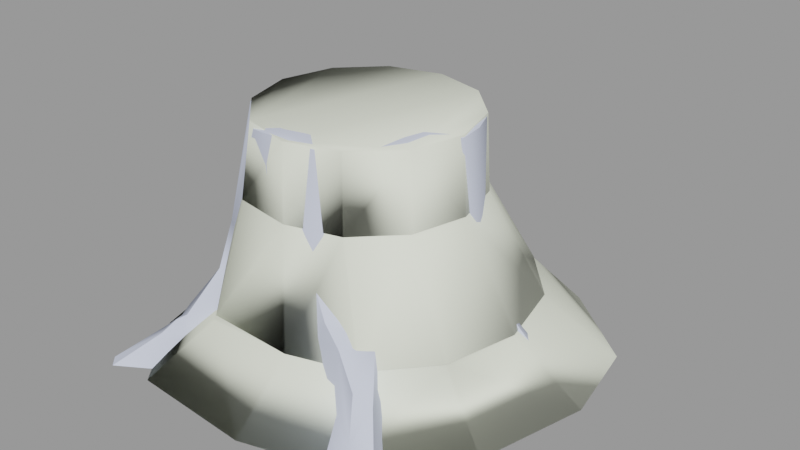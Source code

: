 # Source: tree_pine_stump02.blend  (saved by Blender 2.92.15; exported with 4.5.12 LTS)
import bpy
from mathutils import Matrix  # noqa: F401  (used for matrix-valued properties, if any)

bpy.ops.wm.read_factory_settings(use_empty=True)
scene = bpy.context.scene
scene.name = 'tree_pine_stump02.qc'

# ---- collections
col_tree_pine_stump02 = bpy.data.collections.new('tree_pine_stump02'); scene.collection.children.link(col_tree_pine_stump02)

# ---- materials (node trees are filled in below, after node groups)
mat_tree_pine_stump01 = bpy.data.materials.new('tree_pine_stump01')
mat_tree_pine_stump01.use_transparent_shadow = False
mat_tree_pine_stump01.diffuse_color = (0.6478, 0.7002, 0.8626, 1.0)
mat_phy = bpy.data.materials.new('  phy')
mat_phy.use_transparent_shadow = False
mat_phy.diffuse_color = (0.9527, 0.9958, 0.83, 1.0)

# ---- material node trees

# ---- meshes
me_tree_pine_stump02_reference = bpy.data.meshes.new('tree_pine_stump02_reference')
me_tree_pine_stump02_reference.from_pydata([(33.65, 8.52, 5.977), (28.58, 3.45, -0.004657), (41.1, 8.43, -0.004671), (5.835, -19.55, 25.07), (10.22, -21.6, 19.7), (14.58, -12.79, 19.83), (13.93, -12.26, 25.72), (17.36, -7.206, 20.62), (16.7, -6.465, 25.63), (16.78, -1.895, 26.16), (16.11, -7.404, 48.18), (16.78, -2.502, 48.12), (20.7, 0.6975, 47.94), (19.78, 1.143, 26.01), (21.6, 5.442, 26.34), (19.47, 0.7596, 21.1), (22.13, 5.76, 22.79), (23.09, 3.617, 13.62), (23.95, 6.621, 17.8), (30.87, 8.625, 9.128), (23.12, 3.488, 5.977), (17.05, -2.569, 19.79), (9.604, -15.94, 47.94), (5.306, -18.02, 47.94), (13.8, -12.59, 47.94), (16.95, -3.556, 14.41), (19.14, 0.8528, 14.39), (19.4, 0.9515, 6.407), (17.44, -3.648, 5.978), (16.5, -8.679, 14.85), (17.19, -10.35, 6.466), (18.33, -15.42, 5.978), (16.54, -14.98, 8.735), (23.89, 0.3133, 0.495), (21.47, -5.325, -0.004646), (21.04, -13.46, 0.563), (22.69, -19.87, -0.004647), (30.88, -33.86, -0.004651), (26.64, -28.65, 5.977), (22.51, -24.0, 9.736), (16.46, -16.36, 15.33), (22.7, -30.02, 5.978), (19.08, -24.93, 11.61), (12.84, -21.33, 15.44), (-1.312, -17.76, 16.4), (-2.848, -19.79, 26.72), (-17.32, -16.03, 27.59), (3.52, -19.55, 15.62), (8.419, -21.3, 16.02), (12.97, -23.38, 5.978), (16.13, -29.81, -0.004634), (26.6, -35.81, -0.004646), (12.06, -26.8, 0.2193), (9.931, -21.59, 6.17), (1.186, -18.42, 6.116), (-3.703, -18.2, 5.978), (-9.859, -18.29, 15.17), (-14.69, -19.83, 5.978), (1.548, -23.28, 0.1559), (-4.406, -23.02, -0.00461), (-17.53, -24.69, -0.004594), (-25.97, -31.14, -0.004582), (-21.86, -25.34, 5.978), (-31.9, -34.78, -0.004574), (-25.82, -27.42, 5.978), (-23.97, -25.37, 8.584), (-21.4, -24.75, 10.36), (-14.95, -19.97, 13.62), (-18.52, -18.74, 18.46), (-18.64, -13.45, 21.71), (-18.98, -4.454, 26.85), (-16.79, -4.388, 13.62), (-20.96, 6.896, 25.39), (-20.14, 9.279, 15.32), (-13.53, 15.27, 26.68), (-4.912, 20.56, 25.07), (-10.06, 18.57, 47.94), (-5.514, 19.91, 47.89), (-14.3, 15.29, 47.94), (-17.56, 11.02, 47.94), (-18.77, 6.11, 47.4), (-20.31, 0.6975, 47.94), (-19.42, -4.546, 47.85), (-17.56, -9.624, 47.94), (-13.79, -13.02, 47.98), (-8.813, -17.23, 47.44), (-5.085, -18.58, 48.22), (0.5194, -18.47, 48.37), (-23.63, 18.18, 5.978), (-18.53, 17.35, -0.004602), (-28.88, 19.92, -0.00459), (-15.09, 14.75, 5.978), (-8.518, 22.66, -0.004615), (-6.937, 18.99, 5.978), (-1.977, 35.93, -0.004626), (-1.726, 30.38, 5.978), (-3.783, 27.74, 14.55), (-4.439, 22.48, 20.46), (-10.71, 17.21, 17.24), (-17.59, 14.67, 15.46), (-21.05, 16.12, 10.87), (-22.7, 13.71, 10.55), (-26.89, 14.69, 5.978), (-31.56, 18.39, -0.004586), (-24.04, -21.73, 10.36), (-19.48, -15.29, 13.62), (-24.51, -22.23, 5.978), (-19.18, -15.23, 5.978), (-23.0, -19.22, -0.004588), (-20.45, -5.069, -0.004594), (-16.65, -3.421, 5.978), (-24.31, 7.349, -0.004592), (-19.83, 6.666, 5.978), (-29.44, -27.67, -0.004578), (-24.75, -23.39, 8.26), (-27.14, -25.5, 5.978), (-33.9, -32.73, -0.004572), (-1.074, 33.36, 11.7), (0.4721, 32.31, 13.99), (0.3375, 36.28, 10.3), (0.1599, 46.43, -0.00463), (-0.9701, 39.4, 5.978), (0.9704, 30.82, 16.17), (0.04531, 20.32, 47.59), (3.01, 23.23, 28.18), (2.417, 26.24, 22.46), (5.571, 24.57, 21.36), (5.038, 30.38, 14.74), (3.762, 34.43, 12.3), (3.09, 36.42, 10.17), (3.425, 42.31, 4.872), (1.68, 41.23, 5.027), (5.33, 48.49, -0.004637), (13.67, 19.28, 28.59), (10.56, 20.12, 18.93), (5.399, 21.54, 27.66), (4.233, 37.7, 5.978), (4.178, 33.33, 5.978), (4.203, 30.27, 5.978), (8.016, 20.93, 14.58), (16.34, 14.56, 15.06), (16.43, 15.2, 25.83), (13.97, 14.17, 47.94), (10.7, 16.33, 47.14), (5.641, 19.6, 47.38), (9.916, 19.98, 5.978), (17.33, 14.86, 5.977), (21.3, 17.34, -0.004651), (12.28, 23.73, -0.004641), (5.198, 35.75, -0.004635), (5.261, 40.79, -0.004636), (0.904, -0.1941, 47.84), (-7.574, -7.555, 47.84), (-4.706, -9.976, 47.84), (-9.742, -5.601, 47.84), (-10.81, -2.678, 47.84), (-11.32, 0.3403, 47.84), (-10.44, 3.456, 47.84), (-9.742, 6.281, 47.84), (-7.867, 8.742, 47.84), (-5.422, 10.63, 47.84), (-2.807, 11.4, 47.84), (0.05804, 19.37, 47.99), (-5.233, 18.98, 48.28), (-9.557, 17.71, 48.32), (-13.6, 14.58, 48.32), (-16.7, 10.51, 48.32), (-17.85, 5.841, 47.8), (-19.32, 0.6896, 48.32), (-18.47, -4.301, 48.23), (-16.7, -9.134, 48.32), (-13.11, -12.37, 48.36), (10.2, 15.57, 47.56), (5.384, 18.68, 47.79), (3.613, 11.22, 47.84), (0.3924, 11.64, 47.84), (15.35, -7.021, 48.55), (15.99, -2.355, 48.49), (19.72, 0.6896, 48.32), (19.06, 5.775, 48.32), (20.01, 6.04, 47.94), (17.11, 10.51, 48.32), (17.96, 11.02, 47.94), (13.31, 13.52, 48.32), (6.523, 9.34, 47.84), (11.88, 3.416, 47.84), (10.7, 6.281, 47.84), (8.409, 8.097, 47.84), (12.28, 0.3403, 47.84), (10.03, -1.501, 47.84), (9.64, -4.323, 47.84), (8.31, -7.307, 47.84), (5.894, -9.237, 47.84), (3.42, -10.44, 47.84), (0.6653, -10.69, 47.84), (-2.561, -10.76, 47.84), (-8.373, -16.37, 47.84), (-4.825, -17.66, 48.58), (0.5093, -17.56, 48.73), (5.065, -17.13, 48.32), (9.156, -15.15, 48.32), (13.15, -11.96, 48.32), (22.58, 8.972, 13.62), (30.4, 10.11, 8.976), (22.32, 10.82, 5.977), (32.36, 10.91, 5.977), (37.33, 12.05, -0.004671), (27.23, 12.29, -0.004657)], [], [(0, 1, 2), (3, 4, 5), (6, 3, 5), (6, 5, 7), (6, 7, 8), (9, 8, 7), (9, 10, 8), (9, 11, 10), (9, 12, 11), (9, 13, 12), (14, 12, 13), (14, 13, 15), (14, 15, 16), (17, 16, 15), (17, 18, 16), (17, 19, 18), (17, 0, 19), (17, 20, 0), (0, 20, 1), (9, 7, 21), (21, 15, 9), (9, 15, 13), (3, 22, 23), (3, 6, 22), (6, 24, 22), (6, 10, 24), (6, 8, 10), (21, 25, 26), (21, 26, 15), (17, 15, 26), (20, 17, 26), (20, 26, 27), (28, 27, 26), (28, 26, 25), (28, 25, 29), (28, 29, 30), (31, 30, 29), (31, 29, 32), (20, 33, 1), (20, 27, 33), (27, 34, 33), (27, 28, 34), (28, 35, 34), (28, 30, 35), (30, 36, 35), (30, 31, 36), (31, 37, 36), (31, 38, 37), (31, 39, 38), (31, 32, 39), (40, 39, 32), (40, 32, 29), (5, 40, 29), (5, 29, 7), (25, 7, 29), (25, 21, 7), (41, 38, 39), (41, 39, 42), (40, 42, 39), (40, 43, 42), (40, 4, 43), (40, 5, 4), (43, 41, 42), (44, 45, 46), (45, 44, 47), (45, 47, 3), (3, 47, 48), (3, 48, 4), (43, 4, 48), (49, 43, 48), (43, 49, 41), (41, 49, 50), (41, 50, 51), (38, 41, 51), (38, 51, 37), (49, 52, 50), (49, 53, 52), (49, 48, 53), (47, 53, 48), (47, 54, 53), (55, 54, 47), (55, 47, 44), (44, 56, 55), (57, 55, 56), (53, 58, 52), (53, 54, 58), (54, 59, 58), (54, 55, 59), (55, 60, 59), (55, 57, 60), (57, 61, 60), (57, 62, 61), (62, 63, 61), (62, 64, 63), (62, 65, 64), (62, 66, 65), (57, 66, 62), (57, 67, 66), (57, 56, 67), (68, 67, 56), (68, 56, 46), (44, 46, 56), (68, 66, 67), (46, 69, 68), (70, 69, 46), (70, 71, 69), (71, 70, 72), (71, 72, 73), (73, 72, 74), (75, 76, 77), (75, 74, 76), (74, 78, 76), (74, 79, 78), (74, 72, 79), (72, 80, 79), (72, 81, 80), (72, 70, 81), (70, 82, 81), (70, 83, 82), (70, 46, 83), (46, 84, 83), (46, 85, 84), (46, 45, 85), (45, 86, 85), (45, 87, 86), (45, 3, 87), (3, 23, 87), (88, 89, 90), (88, 91, 89), (91, 92, 89), (91, 93, 92), (93, 94, 92), (93, 95, 94), (93, 96, 95), (93, 97, 96), (93, 98, 97), (75, 97, 98), (75, 98, 74), (99, 74, 98), (73, 74, 99), (73, 99, 100), (73, 100, 101), (88, 101, 100), (88, 102, 101), (102, 88, 90), (102, 90, 103), (99, 88, 100), (99, 91, 88), (91, 99, 98), (91, 98, 93), (66, 68, 104), (105, 104, 68), (105, 106, 104), (105, 107, 106), (106, 107, 108), (107, 109, 108), (107, 110, 109), (110, 111, 109), (110, 112, 111), (112, 103, 111), (112, 102, 103), (112, 101, 102), (112, 73, 101), (110, 73, 112), (110, 71, 73), (110, 105, 71), (105, 69, 71), (105, 68, 69), (110, 107, 105), (106, 108, 113), (64, 65, 114), (66, 114, 65), (66, 104, 114), (106, 114, 104), (106, 115, 114), (115, 106, 113), (115, 113, 116), (64, 116, 63), (64, 115, 116), (64, 114, 115), (117, 118, 119), (95, 120, 94), (95, 121, 120), (95, 119, 121), (95, 117, 119), (96, 117, 95), (96, 118, 117), (96, 122, 118), (97, 122, 96), (75, 123, 124), (97, 75, 124), (97, 124, 125), (97, 125, 122), (126, 122, 125), (126, 127, 122), (127, 118, 122), (127, 128, 118), (128, 129, 118), (119, 118, 129), (119, 129, 130), (119, 130, 131), (132, 131, 130), (132, 120, 131), (121, 131, 120), (121, 119, 131), (75, 77, 123), (126, 133, 134), (126, 135, 133), (135, 126, 125), (135, 125, 124), (129, 132, 130), (129, 136, 132), (136, 129, 128), (136, 128, 137), (127, 137, 128), (127, 138, 137), (126, 138, 127), (126, 139, 138), (126, 134, 139), (139, 134, 140), (141, 140, 134), (141, 134, 133), (141, 133, 142), (135, 142, 133), (135, 143, 142), (135, 144, 143), (135, 123, 144), (135, 124, 123), (145, 138, 139), (139, 140, 145), (146, 145, 140), (145, 146, 147), (145, 147, 148), (138, 145, 148), (138, 148, 149), (137, 138, 149), (137, 149, 150), (136, 137, 150), (136, 150, 132), (151, 152, 153), (151, 154, 152), (151, 155, 154), (151, 156, 155), (151, 157, 156), (151, 158, 157), (151, 159, 158), (151, 160, 159), (151, 161, 160), (162, 163, 161), (163, 160, 161), (163, 164, 160), (164, 159, 160), (164, 165, 159), (165, 158, 159), (165, 166, 158), (166, 157, 158), (166, 167, 157), (167, 156, 157), (167, 168, 156), (168, 155, 156), (168, 169, 155), (169, 154, 155), (169, 170, 154), (170, 152, 154), (170, 171, 152), (171, 153, 152), (142, 143, 172), (143, 173, 172), (143, 144, 173), (144, 162, 173), (144, 123, 162), (123, 163, 162), (123, 77, 163), (77, 164, 163), (77, 76, 164), (76, 165, 164), (76, 78, 165), (78, 166, 165), (78, 79, 166), (79, 167, 166), (79, 80, 167), (80, 168, 167), (80, 81, 168), (81, 169, 168), (172, 173, 174), (173, 175, 174), (173, 162, 175), (24, 10, 176), (10, 177, 176), (10, 11, 177), (11, 178, 177), (11, 12, 178), (12, 179, 178), (12, 180, 179), (180, 181, 179), (180, 182, 181), (182, 183, 181), (182, 142, 183), (142, 172, 183), (183, 172, 184), (172, 174, 184), (151, 184, 174), (151, 174, 175), (151, 175, 161), (162, 161, 175), (178, 179, 185), (179, 186, 185), (179, 181, 186), (181, 187, 186), (181, 183, 187), (183, 184, 187), (151, 187, 184), (151, 186, 187), (151, 185, 186), (151, 188, 185), (151, 189, 188), (151, 190, 189), (151, 191, 190), (151, 192, 191), (151, 193, 192), (151, 194, 193), (151, 195, 194), (151, 153, 195), (171, 196, 153), (196, 195, 153), (196, 197, 195), (197, 194, 195), (197, 198, 194), (198, 193, 194), (198, 199, 193), (199, 192, 193), (199, 200, 192), (200, 191, 192), (200, 201, 191), (201, 190, 191), (201, 176, 190), (176, 189, 190), (176, 177, 189), (177, 188, 189), (177, 178, 188), (178, 185, 188), (81, 82, 169), (82, 170, 169), (82, 83, 170), (83, 171, 170), (83, 84, 171), (84, 196, 171), (84, 85, 196), (85, 197, 196), (85, 86, 197), (86, 198, 197), (86, 87, 198), (87, 199, 198), (87, 23, 199), (23, 200, 199), (23, 22, 200), (22, 201, 200), (22, 24, 201), (24, 176, 201), (14, 180, 12), (14, 182, 180), (14, 141, 182), (141, 14, 16), (141, 16, 140), (140, 16, 18), (140, 18, 202), (18, 203, 202), (204, 202, 203), (204, 203, 205), (204, 205, 206), (205, 2, 206), (205, 0, 2), (205, 19, 0), (205, 203, 19), (203, 18, 19), (141, 142, 182), (204, 206, 207), (204, 140, 202), (204, 146, 140), (146, 204, 207), (146, 207, 147)])
me_tree_pine_stump02_reference.polygons.foreach_set('use_smooth', [True] * 381)
_k = set([(0, 2), (0, 19), (3, 4), (4, 43), (10, 11), (10, 24), (11, 12), (12, 180), (16, 18), (18, 19), (22, 23), (22, 24), (23, 87), (37, 38), (38, 39), (39, 40), (41, 42), (42, 43), (46, 68), (63, 64), (64, 65), (65, 66), (66, 68), (76, 77), (76, 78), (77, 123), (78, 79), (79, 80), (80, 81), (81, 82), (82, 83), (84, 85), (85, 86), (86, 87), (88, 90), (88, 100), (99, 100), (101, 102), (102, 103), (115, 116), (119, 121), (120, 121), (120, 131), (127, 128), (128, 129), (129, 130), (130, 132), (132, 136), (142, 182), (180, 182)])
me_tree_pine_stump02_reference.attributes.new('sharp_edge', 'BOOLEAN', 'EDGE').data.foreach_set('value', [ (min(e.vertices), max(e.vertices)) in _k for e in me_tree_pine_stump02_reference.edges])
_uv = me_tree_pine_stump02_reference.uv_layers.new(name='UVMap')
_uv.uv.foreach_set('vector', [0.9139, 0.05444, 0.8824, 0.005161, 0.9081, 0.005159, 0.6266, 0.1978, 0.6529, 0.1555, 0.7126, 0.158, 0.7079, 0.2042, 0.6266, 0.1978, 0.7126, 0.158, 0.7079, 0.2042, 0.7126, 0.158, 0.7646, 0.1652, 0.7079, 0.2042, 0.7646, 0.1652, 0.7621, 0.2043, 0.8004, 0.2091, 0.7621, 0.2043, 0.7646, 0.1652, 0.8004, 0.2091, 0.743, 0.3782, 0.7621, 0.2043, 0.8004, 0.2091, 0.7837, 0.3782, 0.743, 0.3782, 0.8004, 0.2091, 0.8272, 0.3782, 0.7837, 0.3782, 0.8004, 0.2091, 0.8411, 0.2085, 0.8272, 0.3782, 0.8835, 0.2116, 0.8272, 0.3782, 0.8411, 0.2085, 0.8835, 0.2116, 0.8411, 0.2085, 0.842, 0.1702, 0.8835, 0.2116, 0.842, 0.1702, 0.8902, 0.1841, 0.8812, 0.1126, 0.8902, 0.1841, 0.842, 0.1702, 0.8812, 0.1126, 0.9019, 0.1456, 0.8902, 0.1841, 0.8812, 0.1126, 0.9162, 0.0789, 0.9019, 0.1456, 0.8812, 0.1126, 0.9139, 0.05444, 0.9162, 0.0789, 0.8812, 0.1126, 0.8829, 0.05305, 0.9139, 0.05444, 0.9139, 0.05444, 0.8829, 0.05305, 0.8824, 0.005161, 0.8004, 0.2091, 0.7646, 0.1652, 0.8022, 0.1593, 0.8022, 0.1593, 0.842, 0.1702, 0.8004, 0.2091, 0.8004, 0.2091, 0.842, 0.1702, 0.8411, 0.2085, 0.6266, 0.1978, 0.6589, 0.3783, 0.6235, 0.3783, 0.6266, 0.1978, 0.7079, 0.2042, 0.6589, 0.3783, 0.7079, 0.2042, 0.7001, 0.3783, 0.6589, 0.3783, 0.7079, 0.2042, 0.743, 0.3782, 0.7001, 0.3783, 0.7079, 0.2042, 0.7621, 0.2043, 0.743, 0.3782, 0.8022, 0.1593, 0.7981, 0.1173, 0.8496, 0.118, 0.8022, 0.1593, 0.8496, 0.118, 0.842, 0.1702, 0.8812, 0.1126, 0.842, 0.1702, 0.8496, 0.118, 0.8829, 0.05305, 0.8812, 0.1126, 0.8496, 0.118, 0.8829, 0.05305, 0.8496, 0.118, 0.8554, 0.05575, 0.8039, 0.05149, 0.8554, 0.05575, 0.8496, 0.118, 0.8039, 0.05149, 0.8496, 0.118, 0.7981, 0.1173, 0.8039, 0.05149, 0.7981, 0.1173, 0.7526, 0.1198, 0.8039, 0.05149, 0.7526, 0.1198, 0.7491, 0.05412, 0.7275, 0.04945, 0.7491, 0.05412, 0.7526, 0.1198, 0.7275, 0.04945, 0.7526, 0.1198, 0.7192, 0.07088, 0.8829, 0.05305, 0.8553, 0.005157, 0.8824, 0.005161, 0.8829, 0.05305, 0.8554, 0.05575, 0.8553, 0.005157, 0.8554, 0.05575, 0.8047, 0.005163, 0.8553, 0.005157, 0.8554, 0.05575, 0.8039, 0.05149, 0.8047, 0.005163, 0.8039, 0.05149, 0.7504, 0.005159, 0.8047, 0.005163, 0.8039, 0.05149, 0.7491, 0.05412, 0.7504, 0.005159, 0.7491, 0.05412, 0.7288, 0.005166, 0.7504, 0.005159, 0.7491, 0.05412, 0.7275, 0.04945, 0.7288, 0.005166, 0.7275, 0.04945, 0.7159, 0.005169, 0.7288, 0.005166, 0.7275, 0.04945, 0.715, 0.04778, 0.7159, 0.005169, 0.7275, 0.04945, 0.7131, 0.07748, 0.715, 0.04778, 0.7275, 0.04945, 0.7192, 0.07088, 0.7131, 0.07748, 0.7101, 0.1223, 0.7131, 0.07748, 0.7192, 0.07088, 0.7101, 0.1223, 0.7192, 0.07088, 0.7526, 0.1198, 0.7126, 0.158, 0.7101, 0.1223, 0.7526, 0.1198, 0.7126, 0.158, 0.7526, 0.1198, 0.7646, 0.1652, 0.7981, 0.1173, 0.7646, 0.1652, 0.7526, 0.1198, 0.7981, 0.1173, 0.8022, 0.1593, 0.7646, 0.1652, 0.6966, 0.04732, 0.715, 0.04778, 0.7131, 0.07748, 0.6966, 0.04732, 0.7131, 0.07748, 0.6945, 0.09184, 0.7101, 0.1223, 0.6945, 0.09184, 0.7131, 0.07748, 0.7101, 0.1223, 0.6707, 0.1223, 0.6945, 0.09184, 0.7101, 0.1223, 0.6529, 0.1555, 0.6707, 0.1223, 0.7101, 0.1223, 0.7126, 0.158, 0.6529, 0.1555, 0.6707, 0.1223, 0.6966, 0.04732, 0.6945, 0.09184, 0.5708, 0.1297, 0.5627, 0.2103, 0.4595, 0.2172, 0.5627, 0.2103, 0.5708, 0.1297, 0.6094, 0.1235, 0.5627, 0.2103, 0.6094, 0.1235, 0.6266, 0.1978, 0.6266, 0.1978, 0.6094, 0.1235, 0.6424, 0.1266, 0.6266, 0.1978, 0.6424, 0.1266, 0.6529, 0.1555, 0.6707, 0.1223, 0.6529, 0.1555, 0.6424, 0.1266, 0.6675, 0.04775, 0.6707, 0.1223, 0.6424, 0.1266, 0.6707, 0.1223, 0.6675, 0.04775, 0.6966, 0.04732, 0.6966, 0.04732, 0.6675, 0.04775, 0.669, 0.005169, 0.6966, 0.04732, 0.669, 0.005169, 0.6976, 0.005169, 0.715, 0.04778, 0.6966, 0.04732, 0.6976, 0.005169, 0.715, 0.04778, 0.6976, 0.005169, 0.7159, 0.005169, 0.6675, 0.04775, 0.6546, 0.005166, 0.669, 0.005169, 0.6675, 0.04775, 0.6528, 0.04953, 0.6546, 0.005166, 0.6675, 0.04775, 0.6424, 0.1266, 0.6528, 0.04953, 0.6094, 0.1235, 0.6528, 0.04953, 0.6424, 0.1266, 0.6094, 0.1235, 0.591, 0.04918, 0.6528, 0.04953, 0.55, 0.04789, 0.591, 0.04918, 0.6094, 0.1235, 0.55, 0.04789, 0.6094, 0.1235, 0.5708, 0.1297, 0.5708, 0.1297, 0.5062, 0.1196, 0.55, 0.04789, 0.479, 0.0471, 0.55, 0.04789, 0.5062, 0.1196, 0.6528, 0.04953, 0.5935, 0.005166, 0.6546, 0.005166, 0.6528, 0.04953, 0.591, 0.04918, 0.5935, 0.005166, 0.591, 0.04918, 0.5525, 0.005168, 0.5935, 0.005166, 0.591, 0.04918, 0.55, 0.04789, 0.5525, 0.005168, 0.55, 0.04789, 0.481, 0.00517, 0.5525, 0.005168, 0.55, 0.04789, 0.479, 0.0471, 0.481, 0.00517, 0.479, 0.0471, 0.4651, 0.005171, 0.481, 0.00517, 0.479, 0.0471, 0.4636, 0.04583, 0.4651, 0.005171, 0.4636, 0.04583, 0.4555, 0.005173, 0.4651, 0.005171, 0.4636, 0.04583, 0.4543, 0.04506, 0.4555, 0.005173, 0.4636, 0.04583, 0.4545, 0.06562, 0.4543, 0.04506, 0.4636, 0.04583, 0.4637, 0.08004, 0.4545, 0.06562, 0.479, 0.0471, 0.4637, 0.08004, 0.4636, 0.04583, 0.479, 0.0471, 0.4795, 0.1069, 0.4637, 0.08004, 0.479, 0.0471, 0.5062, 0.1196, 0.4795, 0.1069, 0.4589, 0.145, 0.4795, 0.1069, 0.5062, 0.1196, 0.4589, 0.145, 0.5062, 0.1196, 0.4595, 0.2172, 0.5708, 0.1297, 0.4595, 0.2172, 0.5062, 0.1196, 0.4589, 0.145, 0.4637, 0.08004, 0.4795, 0.1069, 0.4595, 0.2172, 0.4371, 0.1713, 0.4589, 0.145, 0.3825, 0.2136, 0.4371, 0.1713, 0.4595, 0.2172, 0.3825, 0.2136, 0.3782, 0.11, 0.4371, 0.1713, 0.3782, 0.11, 0.3825, 0.2136, 0.2814, 0.2045, 0.3782, 0.11, 0.2814, 0.2045, 0.2489, 0.1264, 0.2489, 0.1264, 0.2814, 0.2045, 0.1812, 0.216, 0.05891, 0.2045, 0.1346, 0.38, 0.07576, 0.38, 0.05891, 0.2045, 0.1812, 0.216, 0.1346, 0.38, 0.1812, 0.216, 0.1962, 0.38, 0.1346, 0.38, 0.1812, 0.216, 0.2517, 0.38, 0.1962, 0.38, 0.1812, 0.216, 0.2814, 0.2045, 0.2517, 0.38, 0.2814, 0.2045, 0.3019, 0.3801, 0.2517, 0.38, 0.2814, 0.2045, 0.3485, 0.38, 0.3019, 0.3801, 0.2814, 0.2045, 0.3825, 0.2136, 0.3485, 0.38, 0.3825, 0.2136, 0.3916, 0.3792, 0.3485, 0.38, 0.3825, 0.2136, 0.4324, 0.3783, 0.3916, 0.3792, 0.3825, 0.2136, 0.4595, 0.2172, 0.4324, 0.3783, 0.4595, 0.2172, 0.4713, 0.3783, 0.4324, 0.3783, 0.4595, 0.2172, 0.5199, 0.3784, 0.4713, 0.3783, 0.4595, 0.2172, 0.5627, 0.2103, 0.5199, 0.3784, 0.5627, 0.2103, 0.5474, 0.3783, 0.5199, 0.3784, 0.5627, 0.2103, 0.5879, 0.3782, 0.5474, 0.3783, 0.5627, 0.2103, 0.6266, 0.1978, 0.5879, 0.3782, 0.6266, 0.1978, 0.6235, 0.3783, 0.5879, 0.3782, 0.1904, 0.05498, 0.1764, 0.006902, 0.197, 0.006902, 0.1904, 0.05498, 0.1775, 0.05484, 0.1764, 0.006902, 0.1775, 0.05484, 0.07919, 0.006901, 0.1764, 0.006902, 0.1775, 0.05484, 0.08182, 0.05601, 0.07919, 0.006901, 0.08182, 0.05601, 0.005555, 0.006897, 0.07919, 0.006901, 0.08182, 0.05601, 0.007652, 0.0582, 0.005555, 0.006897, 0.08182, 0.05601, 0.02667, 0.1242, 0.007652, 0.0582, 0.08182, 0.05601, 0.04519, 0.1691, 0.02667, 0.1242, 0.08182, 0.05601, 0.1343, 0.143, 0.04519, 0.1691, 0.05891, 0.2045, 0.04519, 0.1691, 0.1343, 0.143, 0.05891, 0.2045, 0.1343, 0.143, 0.1812, 0.216, 0.1945, 0.1285, 0.1812, 0.216, 0.1343, 0.143, 0.2489, 0.1264, 0.1812, 0.216, 0.1945, 0.1285, 0.2489, 0.1264, 0.1945, 0.1285, 0.1949, 0.09294, 0.2489, 0.1264, 0.1949, 0.09294, 0.2175, 0.08986, 0.1904, 0.05498, 0.2175, 0.08986, 0.1949, 0.09294, 0.1904, 0.05498, 0.2206, 0.0542, 0.2175, 0.08986, 0.2206, 0.0542, 0.1904, 0.05498, 0.197, 0.006902, 0.2206, 0.0542, 0.197, 0.006902, 0.211, 0.006903, 0.1945, 0.1285, 0.1904, 0.05498, 0.1949, 0.09294, 0.1945, 0.1285, 0.1775, 0.05484, 0.1904, 0.05498, 0.1775, 0.05484, 0.1945, 0.1285, 0.1343, 0.143, 0.1775, 0.05484, 0.1343, 0.143, 0.08182, 0.05601, 0.4637, 0.08004, 0.4589, 0.145, 0.4426, 0.08039, 0.4366, 0.1074, 0.4426, 0.08039, 0.4589, 0.145, 0.4366, 0.1074, 0.4425, 0.04618, 0.4426, 0.08039, 0.4366, 0.1074, 0.4358, 0.04766, 0.4425, 0.04618, 0.4425, 0.04618, 0.4358, 0.04766, 0.4376, 0.005169, 0.4358, 0.04766, 0.3687, 0.006036, 0.4376, 0.005169, 0.4358, 0.04766, 0.367, 0.05068, 0.3687, 0.006036, 0.367, 0.05068, 0.2667, 0.006905, 0.3687, 0.006036, 0.367, 0.05068, 0.2665, 0.05317, 0.2667, 0.006905, 0.2665, 0.05317, 0.211, 0.006903, 0.2667, 0.006905, 0.2665, 0.05317, 0.2206, 0.0542, 0.211, 0.006903, 0.2665, 0.05317, 0.2175, 0.08986, 0.2206, 0.0542, 0.2665, 0.05317, 0.2489, 0.1264, 0.2175, 0.08986, 0.367, 0.05068, 0.2489, 0.1264, 0.2665, 0.05317, 0.367, 0.05068, 0.3782, 0.11, 0.2489, 0.1264, 0.367, 0.05068, 0.4366, 0.1074, 0.3782, 0.11, 0.4366, 0.1074, 0.4371, 0.1713, 0.3782, 0.11, 0.4366, 0.1074, 0.4589, 0.145, 0.4371, 0.1713, 0.367, 0.05068, 0.4358, 0.04766, 0.4366, 0.1074, 0.4425, 0.04618, 0.4376, 0.005169, 0.4439, 0.005171, 0.4543, 0.04506, 0.4545, 0.06562, 0.4448, 0.06337, 0.4637, 0.08004, 0.4448, 0.06337, 0.4545, 0.06562, 0.4637, 0.08004, 0.4426, 0.08039, 0.4448, 0.06337, 0.4425, 0.04618, 0.4448, 0.06337, 0.4426, 0.08039, 0.4425, 0.04618, 0.4436, 0.04527, 0.4448, 0.06337, 0.4436, 0.04527, 0.4425, 0.04618, 0.4439, 0.005171, 0.4436, 0.04527, 0.4439, 0.005171, 0.4448, 0.005172, 0.4543, 0.04506, 0.4448, 0.005172, 0.4555, 0.005173, 0.4543, 0.04506, 0.4436, 0.04527, 0.4448, 0.005172, 0.4543, 0.04506, 0.4448, 0.06337, 0.4436, 0.04527, 0.9206, 0.4841, 0.91, 0.5016, 0.9107, 0.4737, 0.9268, 0.4383, 0.9103, 0.3865, 0.9246, 0.3865, 0.9268, 0.4383, 0.9175, 0.4399, 0.9103, 0.3865, 0.9268, 0.4383, 0.9107, 0.4737, 0.9175, 0.4399, 0.9268, 0.4383, 0.9206, 0.4841, 0.9107, 0.4737, 0.9463, 0.5049, 0.9206, 0.4841, 0.9268, 0.4383, 0.9463, 0.5049, 0.91, 0.5016, 0.9206, 0.4841, 0.9463, 0.5049, 0.9058, 0.5181, 0.91, 0.5016, 0.9653, 0.5504, 0.9058, 0.5181, 0.9463, 0.5049, 0.9793, 0.5861, 0.9157, 0.7634, 0.8794, 0.6111, 0.9653, 0.5504, 0.9793, 0.5861, 0.8794, 0.6111, 0.9653, 0.5504, 0.8794, 0.6111, 0.8906, 0.5666, 0.9653, 0.5504, 0.8906, 0.5666, 0.9058, 0.5181, 0.8583, 0.558, 0.9058, 0.5181, 0.8906, 0.5666, 0.8583, 0.558, 0.8751, 0.5072, 0.9058, 0.5181, 0.8751, 0.5072, 0.91, 0.5016, 0.9058, 0.5181, 0.8751, 0.5072, 0.8886, 0.4892, 0.91, 0.5016, 0.8886, 0.4892, 0.894, 0.4729, 0.91, 0.5016, 0.9107, 0.4737, 0.91, 0.5016, 0.894, 0.4729, 0.9107, 0.4737, 0.894, 0.4729, 0.8942, 0.4321, 0.9107, 0.4737, 0.8942, 0.4321, 0.9031, 0.4331, 0.8872, 0.3865, 0.9031, 0.4331, 0.8942, 0.4321, 0.8872, 0.3865, 0.9103, 0.3865, 0.9031, 0.4331, 0.9175, 0.4399, 0.9031, 0.4331, 0.9103, 0.3865, 0.9175, 0.4399, 0.9107, 0.4737, 0.9031, 0.4331, 0.9793, 0.5861, 0.9966, 0.7633, 0.9157, 0.7634, 0.8583, 0.558, 0.7518, 0.6142, 0.7931, 0.5386, 0.8583, 0.558, 0.8473, 0.6068, 0.7518, 0.6142, 0.8473, 0.6068, 0.8583, 0.558, 0.8906, 0.5666, 0.8473, 0.6068, 0.8906, 0.5666, 0.8794, 0.6111, 0.894, 0.4729, 0.8872, 0.3865, 0.8942, 0.4321, 0.894, 0.4729, 0.8878, 0.4401, 0.8872, 0.3865, 0.8878, 0.4401, 0.894, 0.4729, 0.8886, 0.4892, 0.8878, 0.4401, 0.8886, 0.4892, 0.8853, 0.4393, 0.8751, 0.5072, 0.8853, 0.4393, 0.8886, 0.4892, 0.8751, 0.5072, 0.8823, 0.4386, 0.8853, 0.4393, 0.8583, 0.558, 0.8823, 0.4386, 0.8751, 0.5072, 0.8583, 0.558, 0.8253, 0.5047, 0.8823, 0.4386, 0.8583, 0.558, 0.7931, 0.5386, 0.8253, 0.5047, 0.8253, 0.5047, 0.7931, 0.5386, 0.704, 0.5077, 0.704, 0.5921, 0.704, 0.5077, 0.7931, 0.5386, 0.704, 0.5921, 0.7931, 0.5386, 0.7518, 0.6142, 0.704, 0.5921, 0.7518, 0.6142, 0.704, 0.7633, 0.8473, 0.6068, 0.704, 0.7633, 0.7518, 0.6142, 0.8473, 0.6068, 0.7185, 0.7634, 0.704, 0.7633, 0.8473, 0.6068, 0.8302, 0.7634, 0.7185, 0.7634, 0.8473, 0.6068, 0.9157, 0.7634, 0.8302, 0.7634, 0.8473, 0.6068, 0.8794, 0.6111, 0.9157, 0.7634, 0.8052, 0.4371, 0.8823, 0.4386, 0.8253, 0.5047, 0.8253, 0.5047, 0.704, 0.5077, 0.8052, 0.4371, 0.704, 0.4366, 0.8052, 0.4371, 0.704, 0.5077, 0.8052, 0.4371, 0.704, 0.4366, 0.704, 0.3865, 0.8052, 0.4371, 0.704, 0.3865, 0.8022, 0.3865, 0.8823, 0.4386, 0.8052, 0.4371, 0.8022, 0.3865, 0.8823, 0.4386, 0.8022, 0.3865, 0.88, 0.3865, 0.8853, 0.4393, 0.8823, 0.4386, 0.88, 0.3865, 0.8853, 0.4393, 0.88, 0.3865, 0.8834, 0.3865, 0.8878, 0.4401, 0.8853, 0.4393, 0.8834, 0.3865, 0.8878, 0.4401, 0.8834, 0.3865, 0.8872, 0.3865, 0.3805, 0.7476, 0.5424, 0.7578, 0.5427, 0.8305, 0.3805, 0.7476, 0.5545, 0.7122, 0.5424, 0.7578, 0.3805, 0.7476, 0.5431, 0.6632, 0.5545, 0.7122, 0.3805, 0.7476, 0.5234, 0.6179, 0.5431, 0.6632, 0.3805, 0.7476, 0.484, 0.5834, 0.5234, 0.6179, 0.3805, 0.7476, 0.4496, 0.5514, 0.484, 0.5834, 0.3805, 0.7476, 0.4025, 0.5347, 0.4496, 0.5514, 0.3805, 0.7476, 0.3527, 0.5307, 0.4025, 0.5347, 0.3805, 0.7476, 0.3105, 0.5434, 0.3527, 0.5307, 0.1898, 0.4512, 0.2648, 0.4099, 0.3105, 0.5434, 0.2648, 0.4099, 0.3527, 0.5307, 0.3105, 0.5434, 0.2648, 0.4099, 0.3346, 0.389, 0.3527, 0.5307, 0.3346, 0.389, 0.4025, 0.5347, 0.3527, 0.5307, 0.3346, 0.389, 0.4168, 0.3955, 0.4025, 0.5347, 0.4168, 0.3955, 0.4496, 0.5514, 0.4025, 0.5347, 0.4168, 0.3955, 0.4947, 0.4232, 0.4496, 0.5514, 0.4947, 0.4232, 0.484, 0.5834, 0.4496, 0.5514, 0.4947, 0.4232, 0.5516, 0.4761, 0.484, 0.5834, 0.5516, 0.4761, 0.5234, 0.6179, 0.484, 0.5834, 0.5516, 0.4761, 0.6168, 0.533, 0.5234, 0.6179, 0.6168, 0.533, 0.5431, 0.6632, 0.5234, 0.6179, 0.6168, 0.533, 0.6494, 0.608, 0.5431, 0.6632, 0.6494, 0.608, 0.5545, 0.7122, 0.5431, 0.6632, 0.6494, 0.608, 0.6682, 0.689, 0.5545, 0.7122, 0.6682, 0.689, 0.5424, 0.7578, 0.5545, 0.7122, 0.6682, 0.689, 0.6482, 0.7644, 0.5424, 0.7578, 0.6482, 0.7644, 0.5427, 0.8305, 0.5424, 0.7578, 0.06211, 0.6475, 0.1156, 0.6164, 0.1156, 0.6164, 0.1156, 0.6164, 0.1238, 0.5075, 0.1156, 0.6164, 0.1156, 0.6164, 0.1238, 0.5075, 0.1238, 0.5075, 0.1238, 0.5075, 0.1898, 0.4512, 0.1238, 0.5075, 0.1238, 0.5075, 0.1898, 0.4512, 0.1898, 0.4512, 0.1898, 0.4512, 0.2648, 0.4099, 0.1898, 0.4512, 0.1898, 0.4512, 0.2648, 0.4099, 0.2648, 0.4099, 0.2648, 0.4099, 0.3346, 0.389, 0.2648, 0.4099, 0.2648, 0.4099, 0.3346, 0.389, 0.3346, 0.389, 0.3346, 0.389, 0.4168, 0.3955, 0.3346, 0.389, 0.3346, 0.389, 0.4168, 0.3955, 0.4168, 0.3955, 0.4168, 0.3955, 0.4947, 0.4232, 0.4168, 0.3955, 0.4168, 0.3955, 0.4947, 0.4232, 0.4947, 0.4232, 0.4947, 0.4232, 0.5516, 0.4761, 0.4947, 0.4232, 0.4947, 0.4232, 0.5516, 0.4761, 0.5516, 0.4761, 0.5516, 0.4761, 0.6168, 0.533, 0.5516, 0.4761, 0.5516, 0.4761, 0.6168, 0.533, 0.6168, 0.533, 0.6168, 0.533, 0.6494, 0.608, 0.6168, 0.533, 0.1156, 0.6164, 0.1238, 0.5075, 0.2253, 0.6024, 0.1238, 0.5075, 0.2652, 0.5684, 0.2253, 0.6024, 0.1238, 0.5075, 0.1898, 0.4512, 0.2652, 0.5684, 0.2892, 0.9906, 0.2159, 0.9434, 0.2159, 0.9434, 0.2159, 0.9434, 0.166, 0.8859, 0.2159, 0.9434, 0.2159, 0.9434, 0.166, 0.8859, 0.166, 0.8859, 0.166, 0.8859, 0.08864, 0.8776, 0.166, 0.8859, 0.166, 0.8859, 0.08864, 0.8776, 0.08864, 0.8776, 0.08864, 0.8776, 0.05275, 0.8029, 0.08864, 0.8776, 0.08864, 0.8776, 0.05275, 0.8029, 0.05275, 0.8029, 0.05275, 0.8029, 0.0373, 0.7216, 0.05275, 0.8029, 0.05275, 0.8029, 0.0373, 0.7216, 0.0373, 0.7216, 0.0373, 0.7216, 0.06211, 0.6475, 0.0373, 0.7216, 0.0373, 0.7216, 0.06211, 0.6475, 0.06211, 0.6475, 0.06211, 0.6475, 0.1156, 0.6164, 0.06211, 0.6475, 0.06211, 0.6475, 0.1156, 0.6164, 0.2203, 0.6682, 0.1156, 0.6164, 0.2253, 0.6024, 0.2203, 0.6682, 0.3805, 0.7476, 0.2203, 0.6682, 0.2253, 0.6024, 0.3805, 0.7476, 0.2253, 0.6024, 0.2652, 0.5684, 0.3805, 0.7476, 0.2652, 0.5684, 0.3105, 0.5434, 0.1898, 0.4512, 0.3105, 0.5434, 0.2652, 0.5684, 0.08864, 0.8776, 0.05275, 0.8029, 0.1823, 0.7811, 0.05275, 0.8029, 0.1729, 0.7319, 0.1823, 0.7811, 0.05275, 0.8029, 0.0373, 0.7216, 0.1729, 0.7319, 0.0373, 0.7216, 0.1879, 0.6871, 0.1729, 0.7319, 0.0373, 0.7216, 0.06211, 0.6475, 0.1879, 0.6871, 0.06211, 0.6475, 0.2203, 0.6682, 0.1879, 0.6871, 0.3805, 0.7476, 0.1879, 0.6871, 0.2203, 0.6682, 0.3805, 0.7476, 0.1729, 0.7319, 0.1879, 0.6871, 0.3805, 0.7476, 0.1823, 0.7811, 0.1729, 0.7319, 0.3805, 0.7476, 0.204, 0.8262, 0.1823, 0.7811, 0.3805, 0.7476, 0.2508, 0.8312, 0.204, 0.8262, 0.3805, 0.7476, 0.2809, 0.866, 0.2508, 0.8312, 0.3805, 0.7476, 0.3253, 0.8946, 0.2809, 0.866, 0.3805, 0.7476, 0.375, 0.8994, 0.3253, 0.8946, 0.3805, 0.7476, 0.4191, 0.8938, 0.375, 0.8994, 0.3805, 0.7476, 0.4586, 0.873, 0.4191, 0.8938, 0.3805, 0.7476, 0.5028, 0.8453, 0.4586, 0.873, 0.3805, 0.7476, 0.5427, 0.8305, 0.5028, 0.8453, 0.6482, 0.7644, 0.6488, 0.8846, 0.5427, 0.8305, 0.6488, 0.8846, 0.5028, 0.8453, 0.5427, 0.8305, 0.6488, 0.8846, 0.5827, 0.9092, 0.5028, 0.8453, 0.5827, 0.9092, 0.4586, 0.873, 0.5028, 0.8453, 0.5827, 0.9092, 0.5097, 0.9549, 0.4586, 0.873, 0.5097, 0.9549, 0.4191, 0.8938, 0.4586, 0.873, 0.5097, 0.9549, 0.4443, 0.9893, 0.4191, 0.8938, 0.4443, 0.9893, 0.375, 0.8994, 0.4191, 0.8938, 0.4443, 0.9893, 0.3714, 0.9985, 0.375, 0.8994, 0.3714, 0.9985, 0.3253, 0.8946, 0.375, 0.8994, 0.3714, 0.9985, 0.2892, 0.9906, 0.3253, 0.8946, 0.2892, 0.9906, 0.2809, 0.866, 0.3253, 0.8946, 0.2892, 0.9906, 0.2159, 0.9434, 0.2809, 0.866, 0.2159, 0.9434, 0.2508, 0.8312, 0.2809, 0.866, 0.2159, 0.9434, 0.166, 0.8859, 0.2508, 0.8312, 0.166, 0.8859, 0.204, 0.8262, 0.2508, 0.8312, 0.166, 0.8859, 0.08864, 0.8776, 0.204, 0.8262, 0.08864, 0.8776, 0.1823, 0.7811, 0.204, 0.8262, 0.6168, 0.533, 0.6494, 0.608, 0.6494, 0.608, 0.6494, 0.608, 0.6682, 0.689, 0.6494, 0.608, 0.6494, 0.608, 0.6682, 0.689, 0.6682, 0.689, 0.6682, 0.689, 0.6482, 0.7644, 0.6682, 0.689, 0.6682, 0.689, 0.6482, 0.7644, 0.6482, 0.7644, 0.6482, 0.7644, 0.6488, 0.8846, 0.6482, 0.7644, 0.6482, 0.7644, 0.6488, 0.8846, 0.6488, 0.8846, 0.6488, 0.8846, 0.5827, 0.9092, 0.6488, 0.8846, 0.6488, 0.8846, 0.5827, 0.9092, 0.5827, 0.9092, 0.5827, 0.9092, 0.5097, 0.9549, 0.5827, 0.9092, 0.5827, 0.9092, 0.5097, 0.9549, 0.5097, 0.9549, 0.5097, 0.9549, 0.4443, 0.9893, 0.5097, 0.9549, 0.5097, 0.9549, 0.4443, 0.9893, 0.4443, 0.9893, 0.4443, 0.9893, 0.3714, 0.9985, 0.4443, 0.9893, 0.4443, 0.9893, 0.3714, 0.9985, 0.3714, 0.9985, 0.3714, 0.9985, 0.2892, 0.9906, 0.3714, 0.9985, 0.3714, 0.9985, 0.2892, 0.9906, 0.2892, 0.9906, 0.2892, 0.9906, 0.2159, 0.9434, 0.2892, 0.9906, 0.8835, 0.2116, 0.8754, 0.3782, 0.8272, 0.3782, 0.8835, 0.2116, 0.9281, 0.3782, 0.8754, 0.3782, 0.8835, 0.2116, 0.9925, 0.2088, 0.9281, 0.3782, 0.9925, 0.2088, 0.8835, 0.2116, 0.8902, 0.1841, 0.9925, 0.2088, 0.8902, 0.1841, 0.9926, 0.1252, 0.9926, 0.1252, 0.8902, 0.1841, 0.9019, 0.1456, 0.9926, 0.1252, 0.9019, 0.1456, 0.926, 0.1134, 0.9019, 0.1456, 0.9263, 0.07799, 0.926, 0.1134, 0.9458, 0.05426, 0.926, 0.1134, 0.9263, 0.07799, 0.9458, 0.05426, 0.9263, 0.07799, 0.9291, 0.05481, 0.9458, 0.05426, 0.9291, 0.05481, 0.9286, 0.005158, 0.9291, 0.05481, 0.9081, 0.005159, 0.9286, 0.005158, 0.9291, 0.05481, 0.9139, 0.05444, 0.9081, 0.005159, 0.9291, 0.05481, 0.9162, 0.0789, 0.9139, 0.05444, 0.9291, 0.05481, 0.9263, 0.07799, 0.9162, 0.0789, 0.9263, 0.07799, 0.9019, 0.1456, 0.9162, 0.0789, 0.9925, 0.2088, 0.9923, 0.3782, 0.9281, 0.3782, 0.9458, 0.05426, 0.9286, 0.005158, 0.9445, 0.005159, 0.9458, 0.05426, 0.9926, 0.1252, 0.926, 0.1134, 0.9458, 0.05426, 0.9927, 0.05474, 0.9926, 0.1252, 0.9927, 0.05474, 0.9458, 0.05426, 0.9445, 0.005159, 0.9927, 0.05474, 0.9445, 0.005159, 0.9926, 0.005158])
me_tree_pine_stump02_reference.materials.append(mat_tree_pine_stump01)
me_tree_pine_stump02_reference.use_remesh_fix_poles = True
me_tree_pine_stump02_reference.use_remesh_preserve_attributes = False
me_tree_pine_stump02_reference.use_mirror_vertex_groups = False
me_tree_pine_stump02_reference.update()
me_tree_pine_stump02_reference.normals_split_custom_set([tuple(v) for v in zip(*[iter([0.4387, -0.8542, 0.2789, 0.4485, -0.7756, 0.4441, 0.3647, -0.8397, 0.4023, 0.2602, -0.9529, 0.1558, 0.6987, -0.3822, 0.6048, 0.8175, -0.4522, 0.3568, 0.7544, -0.6532, 0.06503, 0.2602, -0.9529, 0.1558, 0.8175, -0.4522, 0.3568, 0.7544, -0.6532, 0.06503, 0.8175, -0.4522, 0.3568, 0.9873, -0.1304, 0.09118, 0.7544, -0.6532, 0.06503, 0.9873, -0.1304, 0.09118, 0.9686, -0.2348, 0.08229, 0.9192, -0.3926, 0.0318, 0.9686, -0.2348, 0.08229, 0.9873, -0.1304, 0.09118, 0.9192, -0.3926, 0.0318, 0.9807, -0.1952, 0.00806, 0.9686, -0.2348, 0.08229, 0.9192, -0.3926, 0.0318, 0.8719, -0.4896, -0.01353, 0.9807, -0.1952, 0.00806, 0.9192, -0.3926, 0.0318, 0.8822, -0.4707, -0.01166, 0.8719, -0.4896, -0.01353, 0.9192, -0.3926, 0.0318, 0.824, -0.5665, -0.01366, 0.8822, -0.4707, -0.01166, 0.9981, 0.05677, 0.02217, 0.8822, -0.4707, -0.01166, 0.824, -0.5665, -0.01366, 0.9981, 0.05677, 0.02217, 0.824, -0.5665, -0.01366, 0.8111, -0.5823, 0.05598, 0.9981, 0.05677, 0.02217, 0.8111, -0.5823, 0.05598, 0.9884, 0.05081, 0.1432, 0.6319, -0.757, 0.1662, 0.9884, 0.05081, 0.1432, 0.8111, -0.5823, 0.05598, 0.6319, -0.757, 0.1662, 0.7116, -0.6574, 0.2479, 0.9884, 0.05081, 0.1432, 0.6319, -0.757, 0.1662, 0.58, -0.7734, 0.256, 0.7116, -0.6574, 0.2479, 0.6319, -0.757, 0.1662, 0.4387, -0.8542, 0.2789, 0.58, -0.7734, 0.256, 0.6319, -0.757, 0.1662, 0.5026, -0.8222, 0.2672, 0.4387, -0.8542, 0.2789, 0.4387, -0.8542, 0.2789, 0.5026, -0.8222, 0.2672, 0.4485, -0.7756, 0.4441, 0.9192, -0.3926, 0.0318, 0.9873, -0.1304, 0.09118, 0.9587, -0.2839, 0.01571, 0.9587, -0.2839, 0.01571, 0.8111, -0.5823, 0.05598, 0.9192, -0.3926, 0.0318, 0.9192, -0.3926, 0.0318, 0.8111, -0.5823, 0.05598, 0.824, -0.5665, -0.01366, 0.2602, -0.9529, 0.1558, 0.6132, -0.7899, 0.009331, 0.364, -0.9301, 0.04932, 0.2602, -0.9529, 0.1558, 0.7544, -0.6532, 0.06503, 0.6132, -0.7899, 0.009331, 0.7544, -0.6532, 0.06503, 0.787, -0.617, -0.00274, 0.6132, -0.7899, 0.009331, 0.7544, -0.6532, 0.06503, 0.9807, -0.1952, 0.00806, 0.787, -0.617, -0.00274, 0.7544, -0.6532, 0.06503, 0.9686, -0.2348, 0.08229, 0.9807, -0.1952, 0.00806, 0.9587, -0.2839, 0.01571, 0.9655, -0.2601, 0.01105, 0.7925, -0.6078, 0.04996, 0.9587, -0.2839, 0.01571, 0.7925, -0.6078, 0.04996, 0.8111, -0.5823, 0.05598, 0.6319, -0.757, 0.1662, 0.8111, -0.5823, 0.05598, 0.7925, -0.6078, 0.04996, 0.5026, -0.8222, 0.2672, 0.6319, -0.757, 0.1662, 0.7925, -0.6078, 0.04996, 0.5026, -0.8222, 0.2672, 0.7925, -0.6078, 0.04996, 0.7283, -0.6163, 0.2997, 0.9166, -0.2214, 0.333, 0.7283, -0.6163, 0.2997, 0.7925, -0.6078, 0.04996, 0.9166, -0.2214, 0.333, 0.7925, -0.6078, 0.04996, 0.9655, -0.2601, 0.01105, 0.9166, -0.2214, 0.333, 0.9655, -0.2601, 0.01105, 0.9942, -0.06441, 0.08594, 0.9166, -0.2214, 0.333, 0.9942, -0.06441, 0.08594, 0.9391, 0.02145, 0.3431, 0.8992, 0.3032, 0.3155, 0.9391, 0.02145, 0.3431, 0.9942, -0.06441, 0.08594, 0.8992, 0.3032, 0.3155, 0.9942, -0.06441, 0.08594, 0.9447, 0.2761, 0.1769, 0.5026, -0.8222, 0.2672, 0.6378, -0.5436, 0.5456, 0.4485, -0.7756, 0.4441, 0.5026, -0.8222, 0.2672, 0.7283, -0.6163, 0.2997, 0.6378, -0.5436, 0.5456, 0.7283, -0.6163, 0.2997, 0.7928, -0.1845, 0.5808, 0.6378, -0.5436, 0.5456, 0.7283, -0.6163, 0.2997, 0.9166, -0.2214, 0.333, 0.7928, -0.1845, 0.5808, 0.9166, -0.2214, 0.333, 0.8489, 0.08283, 0.522, 0.7928, -0.1845, 0.5808, 0.9166, -0.2214, 0.333, 0.9391, 0.02145, 0.3431, 0.8489, 0.08283, 0.522, 0.9391, 0.02145, 0.3431, 0.871, 0.3454, 0.3493, 0.8489, 0.08283, 0.522, 0.9391, 0.02145, 0.3431, 0.8992, 0.3032, 0.3155, 0.871, 0.3454, 0.3493, 0.8992, 0.3032, 0.3155, 0.8391, 0.5087, 0.1925, 0.871, 0.3454, 0.3493, 0.8992, 0.3032, 0.3155, 0.8178, 0.5169, 0.253, 0.8391, 0.5087, 0.1925, 0.8992, 0.3032, 0.3155, 0.8106, 0.5426, 0.2202, 0.8178, 0.5169, 0.253, 0.8992, 0.3032, 0.3155, 0.9447, 0.2761, 0.1769, 0.8106, 0.5426, 0.2202, 0.9133, -0.07342, 0.4006, 0.8106, 0.5426, 0.2202, 0.9447, 0.2761, 0.1769, 0.9133, -0.07342, 0.4006, 0.9447, 0.2761, 0.1769, 0.9942, -0.06441, 0.08594, 0.8175, -0.4522, 0.3568, 0.9133, -0.07342, 0.4006, 0.9942, -0.06441, 0.08594, 0.8175, -0.4522, 0.3568, 0.9942, -0.06441, 0.08594, 0.9873, -0.1304, 0.09118, 0.9655, -0.2601, 0.01105, 0.9873, -0.1304, 0.09118, 0.9942, -0.06441, 0.08594, 0.9655, -0.2601, 0.01105, 0.9587, -0.2839, 0.01571, 0.9873, -0.1304, 0.09118, -0.09217, -0.756, 0.6481, 0.3045, -0.556, 0.7734, 0.4033, -0.3663, 0.8386, -0.09217, -0.756, 0.6481, 0.4033, -0.3663, 0.8386, 0.4033, -0.3663, 0.8386, 0.9133, -0.07342, 0.4006, 0.4033, -0.3663, 0.8386, 0.4033, -0.3663, 0.8386, 0.9133, -0.07342, 0.4006, 0.6041, -0.3412, 0.7202, 0.4033, -0.3663, 0.8386, 0.9133, -0.07342, 0.4006, 0.6987, -0.3822, 0.6048, 0.6041, -0.3412, 0.7202, 0.9133, -0.07342, 0.4006, 0.8175, -0.4522, 0.3568, 0.6987, -0.3822, 0.6048, -0.2453, -0.9638, 0.1048, -0.09217, -0.756, 0.6481, -0.4698, -0.8373, 0.2796, -0.1036, -0.9943, -0.02462, -0.1933, -0.9811, 0.007245, -0.6891, -0.7067, 0.1603, -0.1933, -0.9811, 0.007245, -0.1036, -0.9943, -0.02462, -0.2535, -0.9673, -0.005958, -0.1933, -0.9811, 0.007245, -0.2535, -0.9673, -0.005958, 0.2602, -0.9529, 0.1558, 0.2602, -0.9529, 0.1558, -0.2535, -0.9673, -0.005958, -0.2328, -0.9723, 0.02114, 0.2602, -0.9529, 0.1558, -0.2328, -0.9723, 0.02114, -0.1807, -0.9835, 0.005944, -0.2453, -0.9638, 0.1048, -0.1807, -0.9835, 0.005944, -0.2328, -0.9723, 0.02114, -0.4159, -0.8393, 0.35, -0.2453, -0.9638, 0.1048, -0.2328, -0.9723, 0.02114, -0.2453, -0.9638, 0.1048, -0.4159, -0.8393, 0.35, -0.09217, -0.756, 0.6481, -0.09217, -0.756, 0.6481, -0.4159, -0.8393, 0.35, -0.4637, -0.7353, 0.4944, -0.09217, -0.756, 0.6481, -0.4637, -0.7353, 0.4944, -0.1155, -0.7385, 0.6642, 0.3045, -0.556, 0.7734, -0.09217, -0.756, 0.6481, -0.1155, -0.7385, 0.6642, 0.3045, -0.556, 0.7734, -0.1155, -0.7385, 0.6642, 0.2512, -0.6211, 0.7424, -0.4159, -0.8393, 0.35, -0.3677, -0.7498, 0.5501, -0.4637, -0.7353, 0.4944, -0.4159, -0.8393, 0.35, -0.3392, -0.8899, 0.3051, -0.3677, -0.7498, 0.5501, -0.4159, -0.8393, 0.35, -0.2328, -0.9723, 0.02114, -0.3392, -0.8899, 0.3051, -0.2535, -0.9673, -0.005958, -0.3392, -0.8899, 0.3051, -0.2328, -0.9723, 0.02114, -0.2535, -0.9673, -0.005958, -0.2284, -0.9193, 0.3206, -0.3392, -0.8899, 0.3051, 0.02292, -0.9585, 0.2842, -0.2284, -0.9193, 0.3206, -0.2535, -0.9673, -0.005958, 0.02292, -0.9585, 0.2842, -0.2535, -0.9673, -0.005958, -0.1036, -0.9943, -0.02462, -0.1036, -0.9943, -0.02462, 0.07002, -0.9938, 0.08617, 0.02292, -0.9585, 0.2842, 0.3917, -0.8793, 0.2708, 0.02292, -0.9585, 0.2842, 0.07002, -0.9938, 0.08617, -0.3392, -0.8899, 0.3051, -0.1609, -0.7735, 0.613, -0.3677, -0.7498, 0.5501, -0.3392, -0.8899, 0.3051, -0.2284, -0.9193, 0.3206, -0.1609, -0.7735, 0.613, -0.2284, -0.9193, 0.3206, 0.02823, -0.7841, 0.62, -0.1609, -0.7735, 0.613, -0.2284, -0.9193, 0.3206, 0.02292, -0.9585, 0.2842, 0.02823, -0.7841, 0.62, 0.02292, -0.9585, 0.2842, 0.3537, -0.7979, 0.4881, 0.02823, -0.7841, 0.62, 0.02292, -0.9585, 0.2842, 0.3917, -0.8793, 0.2708, 0.3537, -0.7979, 0.4881, 0.3917, -0.8793, 0.2708, 0.5103, -0.7605, 0.4015, 0.3537, -0.7979, 0.4881, 0.3917, -0.8793, 0.2708, 0.4931, -0.8265, 0.2715, 0.5103, -0.7605, 0.4015, 0.4931, -0.8265, 0.2715, 0.4429, -0.7662, 0.4656, 0.5103, -0.7605, 0.4015, 0.4931, -0.8265, 0.2715, 0.382, -0.8519, 0.3582, 0.4429, -0.7662, 0.4656, 0.4931, -0.8265, 0.2715, 0.3126, -0.9184, 0.2428, 0.382, -0.8519, 0.3582, 0.4931, -0.8265, 0.2715, 0.4357, -0.8644, 0.251, 0.3126, -0.9184, 0.2428, 0.3917, -0.8793, 0.2708, 0.4357, -0.8644, 0.251, 0.4931, -0.8265, 0.2715, 0.3917, -0.8793, 0.2708, 0.3412, -0.9141, 0.219, 0.4357, -0.8644, 0.251, 0.3917, -0.8793, 0.2708, 0.07002, -0.9938, 0.08617, 0.3412, -0.9141, 0.219, 0.2632, -0.8841, 0.3862, 0.3412, -0.9141, 0.219, 0.07002, -0.9938, 0.08617, 0.2632, -0.8841, 0.3862, 0.07002, -0.9938, 0.08617, -0.6891, -0.7067, 0.1603, -0.1036, -0.9943, -0.02462, -0.6891, -0.7067, 0.1603, 0.07002, -0.9938, 0.08617, 0.2632, -0.8841, 0.3862, 0.4357, -0.8644, 0.251, 0.3412, -0.9141, 0.219, -0.6891, -0.7067, 0.1603, -0.9981, -0.01365, 0.05999, -0.9364, -0.03751, 0.3489, -0.9933, -0.1137, -0.02193, -0.9981, -0.01365, 0.05999, -0.6891, -0.7067, 0.1603, -0.9933, -0.1137, -0.02193, -0.9986, -0.00957, -0.05157, -0.9981, -0.01365, 0.05999, -0.9986, -0.00957, -0.05157, -0.9933, -0.1137, -0.02193, -0.9652, 0.2597, 0.02884, -0.9986, -0.00957, -0.05157, -0.9652, 0.2597, 0.02884, -0.9751, -0.0201, 0.2209, -0.9751, -0.0201, 0.2209, -0.9652, 0.2597, 0.02884, -0.6108, 0.7904, 0.04706, -0.3978, 0.9102, 0.115, -0.5341, 0.8451, -0.02389, -0.2673, 0.9636, 0.001026, -0.3978, 0.9102, 0.115, -0.6108, 0.7904, 0.04706, -0.5341, 0.8451, -0.02389, -0.6108, 0.7904, 0.04706, -0.6908, 0.7227, -0.01954, -0.5341, 0.8451, -0.02389, -0.6108, 0.7904, 0.04706, -0.8918, 0.4502, 0.04559, -0.6908, 0.7227, -0.01954, -0.6108, 0.7904, 0.04706, -0.9652, 0.2597, 0.02884, -0.8918, 0.4502, 0.04559, -0.9652, 0.2597, 0.02884, -0.9927, 0.1028, 0.06369, -0.8918, 0.4502, 0.04559, -0.9652, 0.2597, 0.02884, -0.9954, -0.09585, 0.0003608, -0.9927, 0.1028, 0.06369, -0.9652, 0.2597, 0.02884, -0.9933, -0.1137, -0.02193, -0.9954, -0.09585, 0.0003608, -0.9933, -0.1137, -0.02193, -0.9824, -0.1865, -0.003093, -0.9954, -0.09585, 0.0003608, -0.9933, -0.1137, -0.02193, -0.6706, -0.3933, 0.6289, -0.9824, -0.1865, -0.003093, -0.9933, -0.1137, -0.02193, -0.6891, -0.7067, 0.1603, -0.6706, -0.3933, 0.6289, -0.6891, -0.7067, 0.1603, -0.4234, -0.6524, 0.6286, -0.6706, -0.3933, 0.6289, -0.6891, -0.7067, 0.1603, -0.3579, -0.9318, 0.06019, -0.4234, -0.6524, 0.6286, -0.6891, -0.7067, 0.1603, -0.1933, -0.9811, 0.007245, -0.3579, -0.9318, 0.06019, -0.1933, -0.9811, 0.007245, -0.1599, -0.9864, 0.03723, -0.3579, -0.9318, 0.06019, -0.1933, -0.9811, 0.007245, 0.06477, -0.996, 0.06224, -0.1599, -0.9864, 0.03723, -0.1933, -0.9811, 0.007245, 0.2602, -0.9529, 0.1558, 0.06477, -0.996, 0.06224, 0.2602, -0.9529, 0.1558, 0.364, -0.9301, 0.04932, 0.06477, -0.996, 0.06224, 0.3137, 0.9405, 0.131, -0.04865, 0.9272, 0.3715, 0.3001, 0.9457, 0.1246, 0.3137, 0.9405, 0.131, -0.04644, 0.9759, 0.213, -0.04865, 0.9272, 0.3715, -0.04644, 0.9759, 0.213, -0.6286, 0.5884, 0.5086, -0.04865, 0.9272, 0.3715, -0.04644, 0.9759, 0.213, -0.6958, 0.6932, 0.1881, -0.6286, 0.5884, 0.5086, -0.6958, 0.6932, 0.1881, -0.9257, 0.2749, 0.2599, -0.6286, 0.5884, 0.5086, -0.6958, 0.6932, 0.1881, -0.9464, 0.2984, 0.1234, -0.9257, 0.2749, 0.2599, -0.6958, 0.6932, 0.1881, -0.7588, 0.5486, 0.3511, -0.9464, 0.2984, 0.1234, -0.6958, 0.6932, 0.1881, -0.6722, 0.7128, 0.1998, -0.7588, 0.5486, 0.3511, -0.6958, 0.6932, 0.1881, -0.4977, 0.8673, 0.01124, -0.6722, 0.7128, 0.1998, -0.3978, 0.9102, 0.115, -0.6722, 0.7128, 0.1998, -0.4977, 0.8673, 0.01124, -0.3978, 0.9102, 0.115, -0.4977, 0.8673, 0.01124, -0.6108, 0.7904, 0.04706, -0.4533, 0.8602, 0.2336, -0.6108, 0.7904, 0.04706, -0.4977, 0.8673, 0.01124, -0.9751, -0.0201, 0.2209, -0.6108, 0.7904, 0.04706, -0.4533, 0.8602, 0.2336, -0.9751, -0.0201, 0.2209, -0.4533, 0.8602, 0.2336, -0.659, 0.4114, 0.6297, -0.9751, -0.0201, 0.2209, -0.659, 0.4114, 0.6297, -0.8037, 0.1155, 0.5837, -0.5576, 0.5331, 0.6363, -0.8037, 0.1155, 0.5837, -0.659, 0.4114, 0.6297, -0.5576, 0.5331, 0.6363, -0.5576, 0.5331, 0.6363, -0.8037, 0.1155, 0.5837, -0.5576, 0.5331, 0.6363, -0.5576, 0.5331, 0.6363, -0.4834, 0.5731, 0.6617, -0.5576, 0.5331, 0.6363, -0.4834, 0.5731, 0.6617, -0.4834, 0.5731, 0.6617, -0.4533, 0.8602, 0.2336, 0.3137, 0.9405, 0.131, 0.3272, 0.9349, 0.1373, -0.4533, 0.8602, 0.2336, -0.04644, 0.9759, 0.213, 0.3137, 0.9405, 0.131, -0.04644, 0.9759, 0.213, -0.4533, 0.8602, 0.2336, -0.4977, 0.8673, 0.01124, -0.04644, 0.9759, 0.213, -0.4977, 0.8673, 0.01124, -0.6958, 0.6932, 0.1881, -0.6026, -0.4444, 0.6629, -0.9364, -0.03751, 0.3489, -0.8795, 0.139, 0.4552, -0.9307, 0.3446, 0.1225, -0.8795, 0.139, 0.4552, -0.9364, -0.03751, 0.3489, -0.9307, 0.3446, 0.1225, -0.8041, 0.5891, 0.08003, -0.8795, 0.139, 0.4552, -0.9307, 0.3446, 0.1225, -0.898, 0.4158, 0.1441, -0.8041, 0.5891, 0.08003, -0.8041, 0.5891, 0.08003, -0.898, 0.4158, 0.1441, -0.8647, 0.403, 0.2999, -0.898, 0.4158, 0.1441, -0.8465, -0.03948, 0.5309, -0.8647, 0.403, 0.2999, -0.898, 0.4158, 0.1441, -0.9612, -0.03163, 0.274, -0.8465, -0.03948, 0.5309, -0.9612, -0.03163, 0.274, -0.7798, -0.4099, 0.4732, -0.8465, -0.03948, 0.5309, -0.9612, -0.03163, 0.274, -0.8558, -0.4105, 0.3148, -0.7798, -0.4099, 0.4732, -0.8558, -0.4105, 0.3148, -0.7446, -0.5592, 0.3645, -0.7798, -0.4099, 0.4732, -0.8558, -0.4105, 0.3148, -0.7776, -0.5378, 0.3258, -0.7446, -0.5592, 0.3645, -0.8558, -0.4105, 0.3148, -0.8037, 0.1155, 0.5837, -0.7776, -0.5378, 0.3258, -0.8558, -0.4105, 0.3148, -0.9751, -0.0201, 0.2209, -0.8037, 0.1155, 0.5837, -0.9612, -0.03163, 0.274, -0.9751, -0.0201, 0.2209, -0.8558, -0.4105, 0.3148, -0.9612, -0.03163, 0.274, -0.9986, -0.00957, -0.05157, -0.9751, -0.0201, 0.2209, -0.9612, -0.03163, 0.274, -0.9307, 0.3446, 0.1225, -0.9986, -0.00957, -0.05157, -0.9307, 0.3446, 0.1225, -0.9981, -0.01365, 0.05999, -0.9986, -0.00957, -0.05157, -0.9307, 0.3446, 0.1225, -0.9364, -0.03751, 0.3489, -0.9981, -0.01365, 0.05999, -0.9612, -0.03163, 0.274, -0.898, 0.4158, 0.1441, -0.9307, 0.3446, 0.1225, -0.8041, 0.5891, 0.08003, -0.8647, 0.403, 0.2999, -0.7762, 0.6254, 0.08039, -0.5091, -0.3037, 0.8053, -0.6024, -0.3124, 0.7345, -0.7811, -0.04624, 0.6227, -0.6026, -0.4444, 0.6629, -0.7811, -0.04624, 0.6227, -0.6024, -0.3124, 0.7345, -0.6026, -0.4444, 0.6629, -0.8795, 0.139, 0.4552, -0.7811, -0.04624, 0.6227, -0.8041, 0.5891, 0.08003, -0.7811, -0.04624, 0.6227, -0.8795, 0.139, 0.4552, -0.8041, 0.5891, 0.08003, -0.8087, 0.1686, 0.5636, -0.7811, -0.04624, 0.6227, -0.8087, 0.1686, 0.5636, -0.8041, 0.5891, 0.08003, -0.7762, 0.6254, 0.08039, -0.8087, 0.1686, 0.5636, -0.7762, 0.6254, 0.08039, -0.7604, 0.6469, 0.05789, -0.5091, -0.3037, 0.8053, -0.4054, -0.3395, 0.8488, -0.4054, -0.3395, 0.8488, -0.5091, -0.3037, 0.8053, -0.8087, 0.1686, 0.5636, -0.4054, -0.3395, 0.8488, -0.5091, -0.3037, 0.8053, -0.7811, -0.04624, 0.6227, -0.8087, 0.1686, 0.5636, -0.804, 0.4693, 0.3651, -0.2792, 0.6645, 0.6931, -0.4184, 0.6313, 0.653, -0.9464, 0.2984, 0.1234, -0.986, 0.146, 0.08107, -0.9257, 0.2749, 0.2599, -0.9464, 0.2984, 0.1234, -0.9757, 0.1718, 0.1359, -0.986, 0.146, 0.08107, -0.9464, 0.2984, 0.1234, -0.4184, 0.6313, 0.653, -0.9757, 0.1718, 0.1359, -0.9464, 0.2984, 0.1234, -0.804, 0.4693, 0.3651, -0.4184, 0.6313, 0.653, -0.7588, 0.5486, 0.3511, -0.804, 0.4693, 0.3651, -0.9464, 0.2984, 0.1234, -0.7588, 0.5486, 0.3511, -0.2792, 0.6645, 0.6931, -0.804, 0.4693, 0.3651, -0.7588, 0.5486, 0.3511, -0.1559, 0.7366, 0.6582, -0.2792, 0.6645, 0.6931, -0.6722, 0.7128, 0.1998, -0.1559, 0.7366, 0.6582, -0.7588, 0.5486, 0.3511, -0.3978, 0.9102, 0.115, -0.00388, 0.8668, 0.4987, 0.00881, 0.9624, 0.2716, -0.6722, 0.7128, 0.1998, -0.3978, 0.9102, 0.115, 0.00881, 0.9624, 0.2716, -0.6722, 0.7128, 0.1998, 0.00881, 0.9624, 0.2716, -0.01716, 0.848, 0.5297, -0.6722, 0.7128, 0.1998, -0.01716, 0.848, 0.5297, -0.1559, 0.7366, 0.6582, 0.6416, 0.745, 0.1824, -0.1559, 0.7366, 0.6582, -0.01716, 0.848, 0.5297, 0.6416, 0.745, 0.1824, 0.7433, 0.5556, 0.3727, -0.1559, 0.7366, 0.6582, 0.7433, 0.5556, 0.3727, -0.2792, 0.6645, 0.6931, -0.1559, 0.7366, 0.6582, 0.7433, 0.5556, 0.3727, 0.02812, 0.6929, 0.7205, -0.2792, 0.6645, 0.6931, 0.02812, 0.6929, 0.7205, -0.08269, 0.6997, 0.7096, -0.2792, 0.6645, 0.6931, -0.4184, 0.6313, 0.653, -0.2792, 0.6645, 0.6931, -0.08269, 0.6997, 0.7096, -0.4184, 0.6313, 0.653, -0.08269, 0.6997, 0.7096, -0.2103, 0.6712, 0.7108, -0.4184, 0.6313, 0.653, -0.2103, 0.6712, 0.7108, -0.2168, 0.678, 0.7023, -0.2734, 0.6365, 0.7212, -0.2168, 0.678, 0.7023, -0.2103, 0.6712, 0.7108, -0.2734, 0.6365, 0.7212, -0.2518, 0.6645, 0.7036, -0.2168, 0.678, 0.7023, -0.2298, 0.6914, 0.685, -0.2168, 0.678, 0.7023, -0.2518, 0.6645, 0.7036, -0.2298, 0.6914, 0.685, -0.4184, 0.6313, 0.653, -0.2168, 0.678, 0.7023, -0.3978, 0.9102, 0.115, -0.2673, 0.9636, 0.001026, -0.00388, 0.8668, 0.4987, 0.6416, 0.745, 0.1824, 0.6138, 0.7844, 0.08942, 0.6009, 0.7974, -0.05513, 0.6416, 0.745, 0.1824, 0.4425, 0.8781, 0.182, 0.6138, 0.7844, 0.08942, 0.4425, 0.8781, 0.182, 0.6416, 0.745, 0.1824, -0.01716, 0.848, 0.5297, 0.4425, 0.8781, 0.182, -0.01716, 0.848, 0.5297, 0.00881, 0.9624, 0.2716, 0.9214, 0.2083, 0.3279, 0.9318, 0.1303, 0.3387, 0.8278, 0.2638, 0.4952, 0.9214, 0.2083, 0.3279, 0.9518, 0.1357, 0.2751, 0.9318, 0.1303, 0.3387, 0.9518, 0.1357, 0.2751, 0.9214, 0.2083, 0.3279, 0.9863, 0.1561, 0.05362, 0.9518, 0.1357, 0.2751, 0.9863, 0.1561, 0.05362, 0.9911, 0.07456, 0.1101, 0.7433, 0.5556, 0.3727, 0.9911, 0.07456, 0.1101, 0.9863, 0.1561, 0.05362, 0.7433, 0.5556, 0.3727, 0.9434, 0.2842, 0.1711, 0.9911, 0.07456, 0.1101, 0.6416, 0.745, 0.1824, 0.9434, 0.2842, 0.1711, 0.7433, 0.5556, 0.3727, 0.6416, 0.745, 0.1824, 0.7893, 0.6136, -0.02044, 0.9434, 0.2842, 0.1711, 0.6416, 0.745, 0.1824, 0.6009, 0.7974, -0.05513, 0.7893, 0.6136, -0.02044, 0.7893, 0.6136, -0.02044, 0.6009, 0.7974, -0.05513, 0.6848, 0.7261, 0.06218, 0.8017, 0.5968, 0.03484, 0.6848, 0.7261, 0.06218, 0.6009, 0.7974, -0.05513, 0.8017, 0.5968, 0.03484, 0.6009, 0.7974, -0.05513, 0.6138, 0.7844, 0.08942, 0.8017, 0.5968, 0.03484, 0.6138, 0.7844, 0.08942, 0.4951, 0.6912, 0.5265, 0.4425, 0.8781, 0.182, 0.4951, 0.6912, 0.5265, 0.6138, 0.7844, 0.08942, 0.4425, 0.8781, 0.182, 0.3434, 0.726, 0.5959, 0.4951, 0.6912, 0.5265, 0.4425, 0.8781, 0.182, 0.3442, 0.7262, 0.5951, 0.3434, 0.726, 0.5959, 0.4425, 0.8781, 0.182, -0.00388, 0.8668, 0.4987, 0.3442, 0.7262, 0.5951, 0.4425, 0.8781, 0.182, 0.00881, 0.9624, 0.2716, -0.00388, 0.8668, 0.4987, 0.6861, 0.6726, 0.2773, 0.9434, 0.2842, 0.1711, 0.7893, 0.6136, -0.02044, 0.7893, 0.6136, -0.02044, 0.6848, 0.7261, 0.06218, 0.6861, 0.6726, 0.2773, 0.5703, 0.738, 0.3608, 0.6861, 0.6726, 0.2773, 0.6848, 0.7261, 0.06218, 0.6861, 0.6726, 0.2773, 0.5703, 0.738, 0.3608, 0.4905, 0.6417, 0.5897, 0.6861, 0.6726, 0.2773, 0.4905, 0.6417, 0.5897, 0.6093, 0.5508, 0.5704, 0.9434, 0.2842, 0.1711, 0.6861, 0.6726, 0.2773, 0.6093, 0.5508, 0.5704, 0.9434, 0.2842, 0.1711, 0.6093, 0.5508, 0.5704, 0.9042, 0.2189, 0.3667, 0.9911, 0.07456, 0.1101, 0.9434, 0.2842, 0.1711, 0.9042, 0.2189, 0.3667, 0.9911, 0.07456, 0.1101, 0.9042, 0.2189, 0.3667, 0.9862, -0.007388, 0.1652, 0.9518, 0.1357, 0.2751, 0.9911, 0.07456, 0.1101, 0.9862, -0.007388, 0.1652, 0.9518, 0.1357, 0.2751, 0.9862, -0.007388, 0.1652, 0.9318, 0.1303, 0.3388, -6.845e-06, 1.392e-05, 1.0, 0.02669, 0.01251, 0.9996, -0.007672, 0.02318, 0.9997, -6.845e-06, 1.392e-05, 1.0, 0.02328, 0.02115, 0.9995, 0.02669, 0.01251, 0.9996, -6.845e-06, 1.392e-05, 1.0, 0.02667, 0.006937, 0.9996, 0.02328, 0.02115, 0.9995, -6.845e-06, 1.392e-05, 1.0, 0.02373, 0.01288, 0.9996, 0.02667, 0.006937, 0.9996, -6.845e-06, 1.392e-05, 1.0, 0.009451, -0.00424, 0.9999, 0.02373, 0.01288, 0.9996, -6.845e-06, 1.392e-05, 1.0, 0.0117, -0.02621, 0.9996, 0.009451, -0.00424, 0.9999, -6.845e-06, 1.392e-05, 1.0, 0.02087, -0.02073, 0.9996, 0.0117, -0.02621, 0.9996, -6.845e-06, 1.392e-05, 1.0, 0.01448, -0.02494, 0.9996, 0.02087, -0.02073, 0.9996, -6.845e-06, 1.392e-05, 1.0, 0.01448, -0.02126, 0.9997, 0.01448, -0.02494, 0.9996, 0.04187, 0.1852, 0.9818, -0.003552, 0.1662, 0.9861, 0.01448, -0.02126, 0.9997, -0.003552, 0.1662, 0.9861, 0.01448, -0.02494, 0.9996, 0.01448, -0.02126, 0.9997, -0.003552, 0.1662, 0.9861, -0.06505, 0.1364, 0.9885, 0.01448, -0.02494, 0.9996, -0.06505, 0.1364, 0.9885, 0.02087, -0.02073, 0.9996, 0.01448, -0.02494, 0.9996, -0.06505, 0.1364, 0.9885, -0.1069, 0.1062, 0.9886, 0.02087, -0.02073, 0.9996, -0.1069, 0.1062, 0.9886, 0.0117, -0.02621, 0.9996, 0.02087, -0.02073, 0.9996, -0.1069, 0.1062, 0.9886, -0.1642, 0.02823, 0.986, 0.0117, -0.02621, 0.9996, -0.1642, 0.02823, 0.986, 0.009451, -0.00424, 0.9999, 0.0117, -0.02621, 0.9996, -0.1642, 0.02823, 0.986, -0.1831, 0.04416, 0.9821, 0.009451, -0.00424, 0.9999, -0.1831, 0.04416, 0.9821, 0.02373, 0.01288, 0.9996, 0.009451, -0.00424, 0.9999, -0.1831, 0.04416, 0.9821, -0.1563, 0.0424, 0.9868, 0.02373, 0.01288, 0.9996, -0.1563, 0.0424, 0.9868, 0.02667, 0.006937, 0.9996, 0.02373, 0.01288, 0.9996, -0.1563, 0.0424, 0.9868, -0.1525, -0.04055, 0.9875, 0.02667, 0.006937, 0.9996, -0.1525, -0.04055, 0.9875, 0.02328, 0.02115, 0.9995, 0.02667, 0.006937, 0.9996, -0.1525, -0.04055, 0.9875, -0.1302, -0.07608, 0.9886, 0.02328, 0.02115, 0.9995, -0.1302, -0.07608, 0.9886, 0.02669, 0.01251, 0.9996, 0.02328, 0.02115, 0.9995, -0.1302, -0.07608, 0.9886, -0.08526, -0.1431, 0.986, 0.02669, 0.01251, 0.9996, -0.08526, -0.1431, 0.986, -0.007672, 0.02318, 0.9997, 0.02669, 0.01251, 0.9996, 0.4951, 0.6912, 0.5265, 0.3434, 0.726, 0.5959, 0.06582, 0.2161, 0.9741, 0.3434, 0.726, 0.5959, 0.1013, 0.1819, 0.9781, 0.06582, 0.2161, 0.9741, 0.3434, 0.726, 0.5959, 0.3442, 0.7262, 0.5951, 0.1013, 0.1819, 0.9781, 0.3442, 0.7262, 0.5951, 0.04187, 0.1852, 0.9818, 0.1013, 0.1819, 0.9781, 0.3442, 0.7262, 0.5951, -0.00388, 0.8668, 0.4987, 0.04187, 0.1852, 0.9818, -0.00388, 0.8668, 0.4987, -0.003552, 0.1662, 0.9861, 0.04187, 0.1852, 0.9818, -0.00388, 0.8668, 0.4987, -0.03601, 0.3679, 0.9292, -0.003552, 0.1662, 0.9861, -0.03601, 0.3679, 0.9292, -0.06505, 0.1364, 0.9885, -0.003552, 0.1662, 0.9861, -0.03601, 0.3679, 0.9292, -0.1564, 0.3174, 0.9353, -0.06505, 0.1364, 0.9885, -0.1564, 0.3174, 0.9353, -0.1069, 0.1062, 0.9886, -0.06505, 0.1364, 0.9885, -0.1564, 0.3174, 0.9353, -0.2508, 0.2495, 0.9353, -0.1069, 0.1062, 0.9886, -0.2508, 0.2495, 0.9353, -0.1642, 0.02823, 0.986, -0.1069, 0.1062, 0.9886, -0.2508, 0.2495, 0.9353, -0.3462, 0.1082, 0.9319, -0.1642, 0.02823, 0.986, -0.3462, 0.1082, 0.9319, -0.1831, 0.04416, 0.9821, -0.1642, 0.02823, 0.986, -0.3462, 0.1082, 0.9319, -0.3775, 0.09542, 0.9211, -0.1831, 0.04416, 0.9821, -0.3775, 0.09542, 0.9211, -0.1563, 0.0424, 0.9868, -0.1831, 0.04416, 0.9821, -0.3775, 0.09542, 0.9211, -0.355, 0.05778, 0.9331, -0.1563, 0.0424, 0.9868, -0.355, 0.05778, 0.9331, -0.1525, -0.04055, 0.9875, -0.1563, 0.0424, 0.9868, 0.06582, 0.2161, 0.9741, 0.1013, 0.1819, 0.9781, 0.01435, 2.335e-05, 0.9999, 0.1013, 0.1819, 0.9781, 0.01464, -0.01026, 0.9998, 0.01435, 2.335e-05, 0.9999, 0.1013, 0.1819, 0.9781, 0.04187, 0.1852, 0.9818, 0.01464, -0.01026, 0.9998, 0.2939, -0.2501, 0.9225, 0.381, -0.121, 0.9166, 0.1424, -0.05237, 0.9884, 0.381, -0.121, 0.9166, 0.1483, -0.06751, 0.9866, 0.1424, -0.05237, 0.9884, 0.381, -0.121, 0.9166, 0.3815, -0.2082, 0.9006, 0.1483, -0.06751, 0.9866, 0.3815, -0.2082, 0.9006, 0.1443, -0.05115, 0.9882, 0.1483, -0.06751, 0.9866, 0.3815, -0.2082, 0.9006, 0.3558, -0.1628, 0.9203, 0.1443, -0.05115, 0.9882, 0.3558, -0.1628, 0.9203, 0.1457, 0.03879, 0.9886, 0.1443, -0.05115, 0.9882, 0.3558, -0.1628, 0.9203, 0.3467, 0.09152, 0.9335, 0.1457, 0.03879, 0.9886, 0.3467, 0.09152, 0.9335, 0.1203, 0.09195, 0.9885, 0.1457, 0.03879, 0.9886, 0.3467, 0.09152, 0.9335, 0.2857, 0.2182, 0.9331, 0.1203, 0.09195, 0.9885, 0.2857, 0.2182, 0.9331, 0.04102, 0.1927, 0.9804, 0.1203, 0.09195, 0.9885, 0.2857, 0.2182, 0.9331, 0.4951, 0.6912, 0.5265, 0.04102, 0.1927, 0.9804, 0.4951, 0.6912, 0.5265, 0.06582, 0.2161, 0.9741, 0.04102, 0.1927, 0.9804, 0.04102, 0.1927, 0.9804, 0.06582, 0.2161, 0.9741, -0.01843, 0.01799, 0.9997, 0.06582, 0.2161, 0.9741, 0.01435, 2.335e-05, 0.9999, -0.01843, 0.01799, 0.9997, -6.845e-06, 1.392e-05, 1.0, -0.01843, 0.01799, 0.9997, 0.01435, 2.335e-05, 0.9999, -6.845e-06, 1.392e-05, 1.0, 0.01435, 2.335e-05, 0.9999, 0.01464, -0.01026, 0.9998, -6.845e-06, 1.392e-05, 1.0, 0.01464, -0.01026, 0.9998, 0.01448, -0.02126, 0.9997, 0.04187, 0.1852, 0.9818, 0.01448, -0.02126, 0.9997, 0.01464, -0.01026, 0.9998, 0.1443, -0.05115, 0.9882, 0.1457, 0.03879, 0.9886, -0.03077, -0.008167, 0.9995, 0.1457, 0.03879, 0.9886, -0.02504, -0.01904, 0.9995, -0.03077, -0.008167, 0.9995, 0.1457, 0.03879, 0.9886, 0.1203, 0.09195, 0.9885, -0.02504, -0.01904, 0.9995, 0.1203, 0.09195, 0.9885, -0.03757, 0.002712, 0.9993, -0.02504, -0.01904, 0.9995, 0.1203, 0.09195, 0.9885, 0.04102, 0.1927, 0.9804, -0.03757, 0.002712, 0.9993, 0.04102, 0.1927, 0.9804, -0.01843, 0.01799, 0.9997, -0.03757, 0.002712, 0.9993, -6.845e-06, 1.392e-05, 1.0, -0.03757, 0.002712, 0.9993, -0.01843, 0.01799, 0.9997, -6.845e-06, 1.392e-05, 1.0, -0.02504, -0.01904, 0.9995, -0.03757, 0.002712, 0.9993, -6.845e-06, 1.392e-05, 1.0, -0.03077, -0.008167, 0.9995, -0.02504, -0.01904, 0.9995, -6.845e-06, 1.392e-05, 1.0, -0.03584, 0.03068, 0.9989, -0.03077, -0.008167, 0.9995, -6.845e-06, 1.392e-05, 1.0, -0.04705, 0.03847, 0.9982, -0.03584, 0.03068, 0.9989, -6.845e-06, 1.392e-05, 1.0, -0.05252, 0.009769, 0.9986, -0.04705, 0.03847, 0.9982, -6.845e-06, 1.392e-05, 1.0, -0.03662, 0.01815, 0.9992, -0.05252, 0.009769, 0.9986, -6.845e-06, 1.392e-05, 1.0, -0.01906, 0.03018, 0.9994, -0.03662, 0.01815, 0.9992, -6.845e-06, 1.392e-05, 1.0, 0.003802, 0.04266, 0.9991, -0.01906, 0.03018, 0.9994, -6.845e-06, 1.392e-05, 1.0, 0.006694, 0.05709, 0.9983, 0.003802, 0.04266, 0.9991, -6.845e-06, 1.392e-05, 1.0, -0.0285, 0.05505, 0.9981, 0.006694, 0.05709, 0.9983, -6.845e-06, 1.392e-05, 1.0, -0.007672, 0.02318, 0.9997, -0.0285, 0.05505, 0.9981, -0.08526, -0.1431, 0.986, -0.1306, -0.1351, 0.9822, -0.007672, 0.02318, 0.9997, -0.1306, -0.1351, 0.9822, -0.0285, 0.05505, 0.9981, -0.007672, 0.02318, 0.9997, -0.1306, -0.1351, 0.9822, -0.1099, -0.1095, 0.9879, -0.0285, 0.05505, 0.9981, -0.1099, -0.1095, 0.9879, 0.006694, 0.05709, 0.9983, -0.0285, 0.05505, 0.9981, -0.1099, -0.1095, 0.9879, 0.03231, -0.128, 0.9912, 0.006694, 0.05709, 0.9983, 0.03231, -0.128, 0.9912, 0.003802, 0.04266, 0.9991, 0.006694, 0.05709, 0.9983, 0.03231, -0.128, 0.9912, 0.07725, -0.1378, 0.9874, 0.003802, 0.04266, 0.9991, 0.07725, -0.1378, 0.9874, -0.01906, 0.03018, 0.9994, 0.003802, 0.04266, 0.9991, 0.07725, -0.1378, 0.9874, 0.08568, -0.1357, 0.987, -0.01906, 0.03018, 0.9994, 0.08568, -0.1357, 0.987, -0.03662, 0.01815, 0.9992, -0.01906, 0.03018, 0.9994, 0.08568, -0.1357, 0.987, 0.1134, -0.1098, 0.9875, -0.03662, 0.01815, 0.9992, 0.1134, -0.1098, 0.9875, -0.05252, 0.009769, 0.9986, -0.03662, 0.01815, 0.9992, 0.1134, -0.1098, 0.9875, 0.1424, -0.05237, 0.9884, -0.05252, 0.009769, 0.9986, 0.1424, -0.05237, 0.9884, -0.04705, 0.03847, 0.9982, -0.05252, 0.009769, 0.9986, 0.1424, -0.05237, 0.9884, 0.1483, -0.06751, 0.9866, -0.04705, 0.03847, 0.9982, 0.1483, -0.06751, 0.9866, -0.03584, 0.03068, 0.9989, -0.04705, 0.03847, 0.9982, 0.1483, -0.06751, 0.9866, 0.1443, -0.05115, 0.9882, -0.03584, 0.03068, 0.9989, 0.1443, -0.05115, 0.9882, -0.03077, -0.008167, 0.9995, -0.03584, 0.03068, 0.9989, -0.355, 0.05778, 0.9331, -0.3512, -0.09325, 0.9317, -0.1525, -0.04055, 0.9875, -0.3512, -0.09325, 0.9317, -0.1302, -0.07608, 0.9886, -0.1525, -0.04055, 0.9875, -0.3512, -0.09325, 0.9317, -0.6706, -0.3933, 0.6289, -0.1302, -0.07608, 0.9886, -0.6706, -0.3933, 0.6289, -0.08526, -0.1431, 0.986, -0.1302, -0.07608, 0.9886, -0.6706, -0.3933, 0.6289, -0.4234, -0.6524, 0.6286, -0.08526, -0.1431, 0.986, -0.4234, -0.6524, 0.6286, -0.1306, -0.1351, 0.9822, -0.08526, -0.1431, 0.986, -0.4234, -0.6524, 0.6286, -0.2398, -0.3099, 0.92, -0.1306, -0.1351, 0.9822, -0.2398, -0.3099, 0.92, -0.1099, -0.1095, 0.9879, -0.1306, -0.1351, 0.9822, -0.2398, -0.3099, 0.92, -0.1577, -0.3252, 0.9324, -0.1099, -0.1095, 0.9879, -0.1577, -0.3252, 0.9324, 0.03231, -0.128, 0.9912, -0.1099, -0.1095, 0.9879, -0.1577, -0.3252, 0.9324, 0.04915, -0.3629, 0.9305, 0.03231, -0.128, 0.9912, 0.04915, -0.3629, 0.9305, 0.07725, -0.1378, 0.9874, 0.03231, -0.128, 0.9912, 0.04915, -0.3629, 0.9305, 0.1422, -0.3532, 0.9247, 0.07725, -0.1378, 0.9874, 0.1422, -0.3532, 0.9247, 0.08568, -0.1357, 0.987, 0.07725, -0.1378, 0.9874, 0.1422, -0.3532, 0.9247, 0.2052, -0.3245, 0.9233, 0.08568, -0.1357, 0.987, 0.2052, -0.3245, 0.9233, 0.1134, -0.1098, 0.9875, 0.08568, -0.1357, 0.987, 0.2052, -0.3245, 0.9233, 0.2939, -0.2501, 0.9225, 0.1134, -0.1098, 0.9875, 0.2939, -0.2501, 0.9225, 0.1424, -0.05237, 0.9884, 0.1134, -0.1098, 0.9875, 0.9981, 0.05677, 0.02217, 0.9558, 0.2889, 0.05406, 0.8822, -0.4707, -0.01166, 0.9981, 0.05677, 0.02217, 0.7765, 0.6258, 0.07294, 0.9558, 0.2889, 0.05406, 0.9981, 0.05677, 0.02217, 0.8017, 0.5968, 0.03484, 0.7765, 0.6258, 0.07294, 0.8017, 0.5968, 0.03484, 0.9981, 0.05677, 0.02217, 0.9884, 0.05081, 0.1432, 0.8017, 0.5968, 0.03484, 0.9884, 0.05081, 0.1432, 0.6848, 0.7261, 0.06218, 0.6848, 0.7261, 0.06218, 0.9884, 0.05081, 0.1432, 0.5405, 0.6805, 0.4948, 0.6848, 0.7261, 0.06218, 0.5405, 0.6805, 0.4948, 0.3796, 0.8782, 0.291, 0.5405, 0.6805, 0.4948, 0.4465, 0.7084, 0.5467, 0.3796, 0.8782, 0.291, 0.3169, 0.8942, 0.3162, 0.3796, 0.8782, 0.291, 0.4465, 0.7084, 0.5467, 0.3169, 0.8942, 0.3162, 0.4465, 0.7084, 0.5467, 0.3712, 0.7925, 0.4839, 0.3169, 0.8942, 0.3162, 0.3712, 0.7925, 0.4839, 0.327, 0.8136, 0.4809, 0.3712, 0.7925, 0.4839, 0.5824, 0.4907, 0.6481, 0.327, 0.8136, 0.4809, 0.3712, 0.7925, 0.4839, 0.6555, 0.4233, 0.6254, 0.5824, 0.4907, 0.6481, 0.3712, 0.7925, 0.4839, 0.7188, 0.3204, 0.617, 0.6555, 0.4233, 0.6254, 0.3712, 0.7925, 0.4839, 0.4465, 0.7084, 0.5467, 0.7188, 0.3204, 0.617, 0.4465, 0.7084, 0.5467, 0.5405, 0.6805, 0.4948, 0.7188, 0.3204, 0.617, 0.8017, 0.5968, 0.03484, 0.4951, 0.6912, 0.5265, 0.7765, 0.6258, 0.07294, 0.3169, 0.8942, 0.3162, 0.327, 0.8136, 0.4809, 0.2811, 0.8564, 0.4331, 0.3169, 0.8942, 0.3162, 0.6848, 0.7261, 0.06218, 0.3796, 0.8782, 0.291, 0.3169, 0.8942, 0.3162, 0.5703, 0.738, 0.3608, 0.6848, 0.7261, 0.06218, 0.5703, 0.738, 0.3608, 0.3169, 0.8942, 0.3162, 0.2811, 0.8564, 0.4331, 0.5703, 0.738, 0.3608, 0.2811, 0.8564, 0.4331, 0.4905, 0.6417, 0.5897])] * 3)])
me_tree_pine_stump02_physics = bpy.data.meshes.new('tree_pine_stump02_physics')
me_tree_pine_stump02_physics.from_pydata([(10.28, 19.03, 48.36), (10.66, 19.7, 33.94), (-2e-06, 21.79, 48.36), (-0.01404, 22.56, 33.94), (18.47, 11.88, 33.94), (17.81, 11.5, 48.36), (-17.81, -9.065, 48.36), (-10.28, -16.59, 48.36), (-20.57, 1.22, 48.36), (-17.81, 11.5, 48.36), (-10.28, 19.03, 48.36), (1e-06, -19.35, 48.36), (17.81, -9.065, 48.36), (10.28, -16.59, 48.36), (20.57, 1.22, 48.36), (-10.69, 19.7, 33.94), (-18.5, 11.88, 33.94), (18.47, -9.462, 33.94), (10.66, -17.27, 33.94), (21.33, 1.211, 33.94), (-0.01404, -20.13, 33.94), (-19.72, -10.22, 33.93), (-11.91, -18.03, 33.93), (-21.36, 1.211, 33.94), (10.62, -17.21, 33.94), (18.41, -9.426, 33.94), (-0.01403, -20.06, 33.94), (18.41, 11.85, 33.94), (10.62, 19.63, 33.94), (-0.01404, 22.48, 33.94), (-21.29, 1.211, 33.94), (-18.44, 11.85, 33.94), (-10.65, 19.63, 33.94), (-19.66, -10.18, 33.94), (15.68, 31.95, 11.51), (2.416, 35.94, 11.51), (-10.85, 31.95, 11.51), (2.416, -23.65, 11.51), (15.68, -19.66, 11.51), (21.26, 1.211, 33.94), (25.39, -8.756, 11.51), (28.95, 6.142, 11.51), (25.39, 21.04, 11.51), (-24.12, 6.142, 11.51), (-20.56, 21.04, 11.51), (-25.45, -11.83, 11.51), (-15.74, -22.74, 11.51), (-11.87, -17.97, 33.94), (-24.67, -13.03, 11.51), (2.416, 35.74, 11.51), (-20.41, 20.94, 11.51), (-10.76, 31.78, 11.51), (-23.94, 6.142, 11.51), (-31.19, 27.45, -0.1269), (25.24, 20.94, 11.51), (25.24, -8.659, 11.51), (-15.02, -23.87, 11.51), (28.78, 6.142, 11.51), (15.6, 31.78, 11.51), (38.03, 27.45, -0.1269), (-35.94, 6.546, -0.1269), (21.26, 41.42, -0.1269), (-17.89, 40.36, -0.1269), (41.63, 8.949, -0.1269), (36.03, -13.03, -0.1269), (-35.49, -18.29, -0.1269), (-23.38, -33.59, -0.1269), (1.816, -35.27, -0.1269), (22.59, -29.4, -0.1269), (2.416, -23.46, 11.51), (15.6, -19.49, 11.51), (1.816, 48.36, -0.1269)], [], [(0, 1, 2), (2, 1, 3), (4, 1, 5), (5, 1, 0), (6, 7, 8), (7, 9, 8), (7, 10, 9), (7, 2, 10), (7, 0, 2), (7, 11, 0), (11, 12, 0), (11, 13, 12), (12, 5, 0), (12, 14, 5), (3, 15, 10), (3, 10, 2), (10, 16, 9), (10, 15, 16), (17, 18, 19), (19, 18, 1), (15, 1, 18), (1, 15, 3), (1, 4, 19), (12, 19, 14), (14, 19, 5), (12, 18, 17), (17, 19, 12), (11, 20, 13), (13, 20, 18), (13, 18, 12), (21, 22, 7), (21, 7, 6), (22, 11, 7), (8, 21, 6), (21, 8, 23), (8, 9, 23), (22, 21, 23), (5, 19, 4), (20, 22, 18), (18, 22, 23), (18, 23, 16), (18, 16, 15), (9, 16, 23), (22, 20, 11), (24, 25, 26), (25, 27, 26), (27, 28, 26), (28, 29, 26), (29, 30, 26), (29, 31, 30), (29, 32, 31), (30, 33, 26), (34, 28, 27), (29, 28, 35), (28, 34, 35), (32, 36, 31), (32, 29, 35), (36, 32, 35), (24, 37, 38), (26, 37, 24), (24, 38, 25), (39, 25, 40), (40, 41, 39), (42, 27, 39), (39, 41, 42), (39, 27, 25), (40, 38, 37), (41, 40, 37), (25, 38, 40), (43, 30, 44), (30, 43, 45), (43, 44, 45), (36, 42, 37), (42, 41, 37), (34, 42, 36), (34, 27, 42), (33, 46, 47), (46, 26, 47), (47, 26, 33), (44, 30, 31), (33, 30, 45), (36, 44, 31), (44, 36, 45), (34, 36, 35), (46, 33, 45), (45, 36, 37), (46, 45, 37), (46, 37, 26), (48, 49, 50), (50, 49, 51), (50, 52, 48), (50, 51, 53), (53, 52, 50), (54, 49, 55), (49, 48, 55), (48, 56, 55), (55, 57, 54), (58, 49, 54), (54, 59, 58), (54, 57, 59), (60, 52, 53), (61, 53, 62), (53, 61, 63), (64, 53, 63), (53, 65, 60), (66, 53, 67), (53, 64, 68), (53, 68, 67), (65, 53, 66), (51, 62, 53), (69, 70, 55), (55, 56, 69), (69, 68, 70), (69, 67, 68), (56, 67, 69), (70, 68, 55), (55, 68, 64), (63, 57, 55), (64, 63, 55), (66, 56, 48), (65, 66, 48), (48, 52, 60), (65, 48, 60), (61, 71, 58), (58, 71, 49), (58, 59, 61), (62, 51, 71), (49, 71, 51), (61, 59, 63), (61, 62, 71), (66, 67, 56), (59, 57, 63)])
me_tree_pine_stump02_physics.polygons.foreach_set('use_smooth', [True] * 132)
_uv = me_tree_pine_stump02_physics.uv_layers.new(name='UVMap')
_uv.uv.foreach_set('vector', [0.0, 0.0, 0.0, 0.0, 0.0, 0.0, 0.0, 0.0, 0.0, 0.0, 0.0, 0.0, 0.0, 0.0, 0.0, 0.0, 0.0, 0.0, 0.0, 0.0, 0.0, 0.0, 0.0, 0.0, 0.0, 0.0, 0.0, 0.0, 0.0, 0.0, 0.0, 0.0, 0.0, 0.0, 0.0, 0.0, 0.0, 0.0, 0.0, 0.0, 0.0, 0.0, 0.0, 0.0, 0.0, 0.0, 0.0, 0.0, 0.0, 0.0, 0.0, 0.0, 0.0, 0.0, 0.0, 0.0, 0.0, 0.0, 0.0, 0.0, 0.0, 0.0, 0.0, 0.0, 0.0, 0.0, 0.0, 0.0, 0.0, 0.0, 0.0, 0.0, 0.0, 0.0, 0.0, 0.0, 0.0, 0.0, 0.0, 0.0, 0.0, 0.0, 0.0, 0.0, 0.0, 0.0, 0.0, 0.0, 0.0, 0.0, 0.0, 0.0, 0.0, 0.0, 0.0, 0.0, 0.0, 0.0, 0.0, 0.0, 0.0, 0.0, 0.0, 0.0, 0.0, 0.0, 0.0, 0.0, 0.0, 0.0, 0.0, 0.0, 0.0, 0.0, 0.0, 0.0, 0.0, 0.0, 0.0, 0.0, 0.0, 0.0, 0.0, 0.0, 0.0, 0.0, 0.0, 0.0, 0.0, 0.0, 0.0, 0.0, 0.0, 0.0, 0.0, 0.0, 0.0, 0.0, 0.0, 0.0, 0.0, 0.0, 0.0, 0.0, 0.0, 0.0, 0.0, 0.0, 0.0, 0.0, 0.0, 0.0, 0.0, 0.0, 0.0, 0.0, 0.0, 0.0, 0.0, 0.0, 0.0, 0.0, 0.0, 0.0, 0.0, 0.0, 0.0, 0.0, 0.0, 0.0, 0.0, 0.0, 0.0, 0.0, 0.0, 0.0, 0.0, 0.0, 0.0, 0.0, 0.0, 0.0, 0.0, 0.0, 0.0, 0.0, 0.0, 0.0, 0.0, 0.0, 0.0, 0.0, 0.0, 0.0, 0.0, 0.0, 0.0, 0.0, 0.0, 0.0, 0.0, 0.0, 0.0, 0.0, 0.0, 0.0, 0.0, 0.0, 0.0, 0.0, 0.0, 0.0, 0.0, 0.0, 0.0, 0.0, 0.0, 0.0, 0.0, 0.0, 0.0, 0.0, 0.0, 0.0, 0.0, 0.0, 0.0, 0.0, 0.0, 0.0, 0.0, 0.0, 0.0, 0.0, 0.0, 0.0, 0.0, 0.0, 0.0, 0.0, 0.0, 0.0, 0.0, 0.0, 0.0, 0.0, 0.0, 0.0, 0.0, 0.0, 0.0, 0.0, 0.0, 0.0, 0.0, 0.0, 0.0, 0.0, 0.0, 0.0, 0.0, 0.0, 0.0, 0.0, 0.0, 0.0, 0.0, 0.0, 0.0, 0.0, 0.0, 0.0, 0.0, 0.0, 0.0, 0.0, 0.0, 0.0, 0.0, 0.0, 0.0, 0.0, 0.0, 0.0, 0.0, 0.0, 0.0, 0.0, 0.0, 0.0, 0.0, 0.0, 0.0, 0.0, 0.0, 0.0, 0.0, 0.0, 0.0, 0.0, 0.0, 0.0, 0.0, 0.0, 0.0, 0.0, 0.0, 0.0, 0.0, 0.0, 0.0, 0.0, 0.0, 0.0, 0.0, 0.0, 0.0, 0.0, 0.0, 0.0, 0.0, 0.0, 0.0, 0.0, 0.0, 0.0, 0.0, 0.0, 0.0, 0.0, 0.0, 0.0, 0.0, 0.0, 0.0, 0.0, 0.0, 0.0, 0.0, 0.0, 0.0, 0.0, 0.0, 0.0, 0.0, 0.0, 0.0, 0.0, 0.0, 0.0, 0.0, 0.0, 0.0, 0.0, 0.0, 0.0, 0.0, 0.0, 0.0, 0.0, 0.0, 0.0, 0.0, 0.0, 0.0, 0.0, 0.0, 0.0, 0.0, 0.0, 0.0, 0.0, 0.0, 0.0, 0.0, 0.0, 0.0, 0.0, 0.0, 0.0, 0.0, 0.0, 0.0, 0.0, 0.0, 0.0, 0.0, 0.0, 0.0, 0.0, 0.0, 0.0, 0.0, 0.0, 0.0, 0.0, 0.0, 0.0, 0.0, 0.0, 0.0, 0.0, 0.0, 0.0, 0.0, 0.0, 0.0, 0.0, 0.0, 0.0, 0.0, 0.0, 0.0, 0.0, 0.0, 0.0, 0.0, 0.0, 0.0, 0.0, 0.0, 0.0, 0.0, 0.0, 0.0, 0.0, 0.0, 0.0, 0.0, 0.0, 0.0, 0.0, 0.0, 0.0, 0.0, 0.0, 0.0, 0.0, 0.0, 0.0, 0.0, 0.0, 0.0, 0.0, 0.0, 0.0, 0.0, 0.0, 0.0, 0.0, 0.0, 0.0, 0.0, 0.0, 0.0, 0.0, 0.0, 0.0, 0.0, 0.0, 0.0, 0.0, 0.0, 0.0, 0.0, 0.0, 0.0, 0.0, 0.0, 0.0, 0.0, 0.0, 0.0, 0.0, 0.0, 0.0, 0.0, 0.0, 0.0, 0.0, 0.0, 0.0, 0.0, 0.0, 0.0, 0.0, 0.0, 0.0, 0.0, 0.0, 0.0, 0.0, 0.0, 0.0, 0.0, 0.0, 0.0, 0.0, 0.0, 0.0, 0.0, 0.0, 0.0, 0.0, 0.0, 0.0, 0.0, 0.0, 0.0, 0.0, 0.0, 0.0, 0.0, 0.0, 0.0, 0.0, 0.0, 0.0, 0.0, 0.0, 0.0, 0.0, 0.0, 0.0, 0.0, 0.0, 0.0, 0.0, 0.0, 0.0, 0.0, 0.0, 0.0, 0.0, 0.0, 0.0, 0.0, 0.0, 0.0, 0.0, 0.0, 0.0, 0.0, 0.0, 0.0, 0.0, 0.0, 0.0, 0.0, 0.0, 0.0, 0.0, 0.0, 0.0, 0.0, 0.0, 0.0, 0.0, 0.0, 0.0, 0.0, 0.0, 0.0, 0.0, 0.0, 0.0, 0.0, 0.0, 0.0, 0.0, 0.0, 0.0, 0.0, 0.0, 0.0, 0.0, 0.0, 0.0, 0.0, 0.0, 0.0, 0.0, 0.0, 0.0, 0.0, 0.0, 0.0, 0.0, 0.0, 0.0, 0.0, 0.0, 0.0, 0.0, 0.0, 0.0, 0.0, 0.0, 0.0, 0.0, 0.0, 0.0, 0.0, 0.0, 0.0, 0.0, 0.0, 0.0, 0.0, 0.0, 0.0, 0.0, 0.0, 0.0, 0.0, 0.0, 0.0, 0.0, 0.0, 0.0, 0.0, 0.0, 0.0, 0.0, 0.0, 0.0, 0.0, 0.0, 0.0, 0.0, 0.0, 0.0, 0.0, 0.0, 0.0, 0.0, 0.0, 0.0, 0.0, 0.0, 0.0, 0.0, 0.0, 0.0, 0.0, 0.0, 0.0, 0.0, 0.0, 0.0, 0.0, 0.0, 0.0, 0.0, 0.0, 0.0, 0.0, 0.0, 0.0, 0.0, 0.0, 0.0, 0.0, 0.0, 0.0, 0.0, 0.0, 0.0, 0.0, 0.0, 0.0, 0.0, 0.0, 0.0, 0.0, 0.0, 0.0, 0.0, 0.0, 0.0, 0.0, 0.0, 0.0, 0.0, 0.0, 0.0, 0.0, 0.0, 0.0, 0.0, 0.0, 0.0, 0.0, 0.0, 0.0, 0.0, 0.0, 0.0, 0.0, 0.0, 0.0, 0.0, 0.0, 0.0, 0.0, 0.0, 0.0, 0.0, 0.0, 0.0, 0.0, 0.0, 0.0, 0.0, 0.0, 0.0, 0.0, 0.0, 0.0, 0.0, 0.0, 0.0, 0.0, 0.0, 0.0, 0.0, 0.0, 0.0, 0.0, 0.0, 0.0, 0.0, 0.0, 0.0, 0.0, 0.0, 0.0, 0.0, 0.0, 0.0, 0.0, 0.0, 0.0, 0.0, 0.0, 0.0, 0.0, 0.0, 0.0, 0.0, 0.0, 0.0, 0.0, 0.0, 0.0, 0.0, 0.0, 0.0, 0.0, 0.0, 0.0, 0.0, 0.0, 0.0, 0.0, 0.0, 0.0, 0.0, 0.0, 0.0, 0.0, 0.0, 0.0, 0.0, 0.0, 0.0, 0.0, 0.0, 0.0, 0.0, 0.0, 0.0, 0.0, 0.0, 0.0, 0.0, 0.0, 0.0, 0.0, 0.0, 0.0, 0.0])
me_tree_pine_stump02_physics.materials.append(mat_phy)
me_tree_pine_stump02_physics.use_remesh_fix_poles = True
me_tree_pine_stump02_physics.use_remesh_preserve_attributes = False
me_tree_pine_stump02_physics.use_mirror_vertex_groups = False
me_tree_pine_stump02_physics.update()
me_tree_pine_stump02_physics.normals_split_custom_set([tuple(v) for v in zip(*[iter([-0.1583, -0.9831, 0.09142, -0.3712, 0.9034, 0.2144, -0.4839, -0.874, 0.04428, -0.4839, -0.874, 0.04428, -0.3712, 0.9034, 0.2144, -0.993, 0.08005, -0.08656, -0.4948, 0.1442, 0.857, -0.3712, 0.9034, 0.2144, -0.4637, -0.3736, 0.8034, -0.4637, -0.3736, 0.8034, -0.3712, 0.9034, 0.2144, -0.1583, -0.9831, 0.09142, 0.4726, -0.3268, -0.8185, 0.2036, -0.9684, -0.1438, 0.04489, -0.478, -0.8772, 0.2036, -0.9684, -0.1438, -0.2979, -0.7033, -0.6455, 0.04489, -0.478, -0.8772, 0.2036, -0.9684, -0.1438, -0.5814, -0.7411, -0.3357, -0.2979, -0.7033, -0.6455, 0.2036, -0.9684, -0.1438, -0.4839, -0.874, 0.04428, -0.5814, -0.7411, -0.3357, 0.2036, -0.9684, -0.1438, -0.1583, -0.9831, 0.09142, -0.4839, -0.874, 0.04428, 0.2036, -0.9684, -0.1438, 0.3933, -0.9191, -0.02544, -0.1583, -0.9831, 0.09142, 0.3933, -0.9191, -0.02544, 0.2834, -0.8239, 0.4908, -0.1583, -0.9831, 0.09142, 0.3933, -0.9191, -0.02544, 0.8938, -0.1761, 0.4124, 0.2834, -0.8239, 0.4908, 0.2834, -0.8239, 0.4908, -0.4637, -0.3736, 0.8034, -0.1583, -0.9831, 0.09142, 0.2834, -0.8239, 0.4908, 1.276e-05, -0.237, 0.9715, -0.4637, -0.3736, 0.8034, -0.993, 0.08005, -0.08656, -0.2012, 0.9727, -0.116, -0.5814, -0.7411, -0.3357, -0.993, 0.08005, -0.08656, -0.5814, -0.7411, -0.3357, -0.4839, -0.874, 0.04428, -0.5814, -0.7411, -0.3357, -0.2782, 0.8745, -0.3973, -0.2979, -0.7033, -0.6455, -0.5814, -0.7411, -0.3357, -0.2012, 0.9727, -0.116, -0.2782, 0.8745, -0.3973, 0.4948, 0.1436, 0.8571, 0.1436, 0.9845, 0.1008, -0.0001316, 0.6257, 0.7801, -0.0001316, 0.6257, 0.7801, 0.1436, 0.9845, 0.1008, -0.3712, 0.9034, 0.2144, -0.2012, 0.9727, -0.116, -0.3712, 0.9034, 0.2144, 0.1436, 0.9845, 0.1008, -0.3712, 0.9034, 0.2144, -0.2012, 0.9727, -0.116, -0.993, 0.08005, -0.08656, -0.3712, 0.9034, 0.2144, -0.4948, 0.1442, 0.857, -0.0001316, 0.6257, 0.7801, 0.2834, -0.8239, 0.4908, -0.0001316, 0.6257, 0.7801, 1.276e-05, -0.237, 0.9715, 1.276e-05, -0.237, 0.9715, -0.0001316, 0.6257, 0.7801, -0.4637, -0.3736, 0.8034, 0.2834, -0.8239, 0.4908, 0.1436, 0.9845, 0.1008, 0.4948, 0.1436, 0.8571, 0.4948, 0.1436, 0.8571, -0.0001316, 0.6257, 0.7801, 0.2834, -0.8239, 0.4908, 0.3933, -0.9191, -0.02544, 0.9923, 0.0643, 0.1062, 0.8938, -0.1761, 0.4124, 0.8938, -0.1761, 0.4124, 0.9923, 0.0643, 0.1062, 0.1436, 0.9845, 0.1008, 0.8938, -0.1761, 0.4124, 0.1436, 0.9845, 0.1008, 0.2834, -0.8239, 0.4908, 0.47, -0.003853, -0.8827, 0.6162, 0.7434, -0.2602, 0.2036, -0.9684, -0.1438, 0.47, -0.003853, -0.8827, 0.2036, -0.9684, -0.1438, 0.4726, -0.3268, -0.8185, 0.6162, 0.7434, -0.2602, 0.3933, -0.9191, -0.02544, 0.2036, -0.9684, -0.1438, 0.04489, -0.478, -0.8772, 0.47, -0.003853, -0.8827, 0.4726, -0.3268, -0.8185, 0.47, -0.003853, -0.8827, 0.04489, -0.478, -0.8772, -0.05726, 0.8834, -0.4651, 0.04489, -0.478, -0.8772, -0.2979, -0.7033, -0.6455, -0.05726, 0.8834, -0.4651, 0.6162, 0.7434, -0.2602, 0.47, -0.003853, -0.8827, -0.05726, 0.8834, -0.4651, -0.4637, -0.3736, 0.8034, -0.0001316, 0.6257, 0.7801, -0.4948, 0.1442, 0.857, 0.9923, 0.0643, 0.1062, 0.6162, 0.7434, -0.2602, 0.1436, 0.9845, 0.1008, 0.1436, 0.9845, 0.1008, 0.6162, 0.7434, -0.2602, -0.05726, 0.8834, -0.4651, 0.1436, 0.9845, 0.1008, -0.05726, 0.8834, -0.4651, -0.2782, 0.8745, -0.3973, 0.1436, 0.9845, 0.1008, -0.2782, 0.8745, -0.3973, -0.2012, 0.9727, -0.116, -0.2979, -0.7033, -0.6455, -0.2782, 0.8745, -0.3973, -0.05726, 0.8834, -0.4651, 0.6162, 0.7434, -0.2602, 0.9923, 0.0643, 0.1062, 0.3933, -0.9191, -0.02544, 0.875, -0.2669, 0.4039, 0.4256, -0.6653, 0.6134, 0.3244, -0.9459, -0.001306, 0.4256, -0.6653, 0.6134, -0.3082, -0.8412, 0.4444, 0.3244, -0.9459, -0.001306, -0.3082, -0.8412, 0.4444, -0.465, -0.8589, 0.2146, 0.3244, -0.9459, -0.001306, -0.465, -0.8589, 0.2146, -0.2472, -0.969, -5.721e-06, 0.3244, -0.9459, -0.001306, -0.2472, -0.969, -5.721e-06, -0.07012, -0.7736, -0.6298, 0.3244, -0.9459, -0.001306, -0.2472, -0.969, -5.721e-06, -0.4876, -0.518, -0.7028, -0.07012, -0.7736, -0.6298, -0.2472, -0.969, -5.721e-06, -0.7836, -0.5052, -0.3617, -0.4876, -0.518, -0.7028, -0.07012, -0.7736, -0.6298, 0.4552, -0.5291, -0.7161, 0.3244, -0.9459, -0.001306, -0.8006, -0.1032, 0.5903, -0.465, -0.8589, 0.2146, -0.3082, -0.8412, 0.4444, -0.2472, -0.969, -5.721e-06, -0.465, -0.8589, 0.2146, -0.8972, -0.4416, 1.505e-06, -0.465, -0.8589, 0.2146, -0.8006, -0.1032, 0.5903, -0.8972, -0.4416, 1.505e-06, -0.7836, -0.5052, -0.3617, -0.189, 0.972, -0.1394, -0.4876, -0.518, -0.7028, -0.7836, -0.5052, -0.3617, -0.2472, -0.969, -5.721e-06, -0.8972, -0.4416, 1.505e-06, -0.189, 0.972, -0.1394, -0.7836, -0.5052, -0.3617, -0.8972, -0.4416, 1.505e-06, 0.875, -0.2669, 0.4039, 0.2197, 0.9751, 0.03091, 0.8018, -0.08703, 0.5912, 0.3244, -0.9459, -0.001306, 0.2197, 0.9751, 0.03091, 0.875, -0.2669, 0.4039, 0.875, -0.2669, 0.4039, 0.8018, -0.08703, 0.5912, 0.4256, -0.6653, 0.6134, 1.079e-05, -0.3744, 0.9273, 0.4256, -0.6653, 0.6134, 0.3984, 0.172, 0.9009, 0.3984, 0.172, 0.9009, 6.663e-05, 0.6431, 0.7658, 1.079e-05, -0.3744, 0.9273, -0.1486, 0.9301, 0.336, -0.3082, -0.8412, 0.4444, 1.079e-05, -0.3744, 0.9273, 1.079e-05, -0.3744, 0.9273, 6.663e-05, 0.6431, 0.7658, -0.1486, 0.9301, 0.336, 1.079e-05, -0.3744, 0.9273, -0.3082, -0.8412, 0.4444, 0.4256, -0.6653, 0.6134, 0.3984, 0.172, 0.9009, 0.8018, -0.08703, 0.5912, 0.2197, 0.9751, 0.03091, 6.663e-05, 0.6431, 0.7658, 0.3984, 0.172, 0.9009, 0.2197, 0.9751, 0.03091, 0.4256, -0.6653, 0.6134, 0.8018, -0.08703, 0.5912, 0.3984, 0.172, 0.9009, -0.1463, -0.09744, -0.9844, -0.07012, -0.7736, -0.6298, -0.4025, 0.09924, -0.91, -0.07012, -0.7736, -0.6298, -0.1463, -0.09744, -0.9844, 0.1165, 0.8754, -0.4691, -0.1463, -0.09744, -0.9844, -0.4025, 0.09924, -0.91, 0.1165, 0.8754, -0.4691, -0.189, 0.972, -0.1394, -0.1486, 0.9301, 0.336, 0.2197, 0.9751, 0.03091, -0.1486, 0.9301, 0.336, 6.663e-05, 0.6431, 0.7658, 0.2197, 0.9751, 0.03091, -0.8006, -0.1032, 0.5903, -0.1486, 0.9301, 0.336, -0.189, 0.972, -0.1394, -0.8006, -0.1032, 0.5903, -0.3082, -0.8412, 0.4444, -0.1486, 0.9301, 0.336, 0.4552, -0.5291, -0.7161, 0.9072, -0.07225, -0.4144, 0.8233, -0.3883, -0.414, 0.9072, -0.07225, -0.4144, 0.3244, -0.9459, -0.001306, 0.8233, -0.3883, -0.414, 0.8233, -0.3883, -0.414, 0.3244, -0.9459, -0.001306, 0.4552, -0.5291, -0.7161, -0.4025, 0.09924, -0.91, -0.07012, -0.7736, -0.6298, -0.4876, -0.518, -0.7028, 0.4552, -0.5291, -0.7161, -0.07012, -0.7736, -0.6298, 0.1165, 0.8754, -0.4691, -0.189, 0.972, -0.1394, -0.4025, 0.09924, -0.91, -0.4876, -0.518, -0.7028, -0.4025, 0.09924, -0.91, -0.189, 0.972, -0.1394, 0.1165, 0.8754, -0.4691, -0.8006, -0.1032, 0.5903, -0.189, 0.972, -0.1394, -0.8972, -0.4416, 1.505e-06, 0.9072, -0.07225, -0.4144, 0.4552, -0.5291, -0.7161, 0.1165, 0.8754, -0.4691, 0.1165, 0.8754, -0.4691, -0.189, 0.972, -0.1394, 0.2197, 0.9751, 0.03091, 0.9072, -0.07225, -0.4144, 0.1165, 0.8754, -0.4691, 0.2197, 0.9751, 0.03091, 0.9072, -0.07225, -0.4144, 0.2197, 0.9751, 0.03091, 0.3244, -0.9459, -0.001306, 0.05363, -0.9831, -0.1751, -0.07196, -0.9974, 4.199e-05, -0.1197, -0.9651, -0.2328, -0.1197, -0.9651, -0.2328, -0.07196, -0.9974, 4.199e-05, -0.5534, -0.7539, -0.354, -0.1197, -0.9651, -0.2328, -0.1079, -0.745, -0.6583, 0.05363, -0.9831, -0.1751, -0.1197, -0.9651, -0.2328, -0.5534, -0.7539, -0.354, -0.04126, 0.9961, -0.07836, -0.04126, 0.9961, -0.07836, -0.1079, -0.745, -0.6583, -0.1197, -0.9651, -0.2328, -0.1143, -0.9682, 0.2224, -0.07196, -0.9974, 4.199e-05, 0.07562, -0.9857, 0.1503, -0.07196, -0.9974, 4.199e-05, 0.05363, -0.9831, -0.1751, 0.07562, -0.9857, 0.1503, 0.05363, -0.9831, -0.1751, 0.3784, -0.9215, -0.08762, 0.07562, -0.9857, 0.1503, 0.07562, -0.9857, 0.1503, -0.04485, -0.7987, 0.6, -0.1143, -0.9682, 0.2224, -0.5565, -0.7596, 0.3366, -0.07196, -0.9974, 4.199e-05, -0.1143, -0.9682, 0.2224, -0.1143, -0.9682, 0.2224, -0.3862, -0.6354, 0.6687, -0.5565, -0.7596, 0.3366, -0.1143, -0.9682, 0.2224, -0.04485, -0.7987, 0.6, -0.3862, -0.6354, 0.6687, -0.05942, -0.6375, -0.7681, -0.1079, -0.745, -0.6583, -0.04126, 0.9961, -0.07836, -0.1615, 0.9825, 0.09326, -0.04126, 0.9961, -0.07836, -0.6687, 0.6112, -0.4235, -0.04126, 0.9961, -0.07836, -0.1615, 0.9825, 0.09326, 0.01933, 0.9809, 0.1933, 0.07649, 0.9851, 0.1541, -0.04126, 0.9961, -0.07836, 0.01933, 0.9809, 0.1933, -0.04126, 0.9961, -0.07836, 0.2667, 0.4499, -0.8523, -0.05942, -0.6375, -0.7681, 0.3407, 0.9182, -0.2019, -0.04126, 0.9961, -0.07836, 0.3035, 0.9526, 0.02202, -0.04126, 0.9961, -0.07836, 0.07649, 0.9851, 0.1541, 0.2691, 0.9471, 0.1747, -0.04126, 0.9961, -0.07836, 0.2691, 0.9471, 0.1747, 0.3035, 0.9526, 0.02202, 0.2667, 0.4499, -0.8523, -0.04126, 0.9961, -0.07836, 0.3407, 0.9182, -0.2019, -0.5534, -0.7539, -0.354, -0.6687, 0.6112, -0.4235, -0.04126, 0.9961, -0.07836, 0.526, -0.844, 0.1049, 0.4943, -0.8081, 0.3205, 0.07562, -0.9857, 0.1503, 0.07562, -0.9857, 0.1503, 0.3784, -0.9215, -0.08762, 0.526, -0.844, 0.1049, 0.526, -0.844, 0.1049, 0.2691, 0.9471, 0.1747, 0.4943, -0.8081, 0.3205, 0.526, -0.844, 0.1049, 0.3035, 0.9526, 0.02202, 0.2691, 0.9471, 0.1747, 0.3784, -0.9215, -0.08762, 0.3035, 0.9526, 0.02202, 0.526, -0.844, 0.1049, 0.4943, -0.8081, 0.3205, 0.2691, 0.9471, 0.1747, 0.07562, -0.9857, 0.1503, 0.07562, -0.9857, 0.1503, 0.2691, 0.9471, 0.1747, 0.07649, 0.9851, 0.1541, 0.01933, 0.9809, 0.1933, -0.04485, -0.7987, 0.6, 0.07562, -0.9857, 0.1503, 0.07649, 0.9851, 0.1541, 0.01933, 0.9809, 0.1933, 0.07562, -0.9857, 0.1503, 0.3407, 0.9182, -0.2019, 0.3784, -0.9215, -0.08762, 0.05363, -0.9831, -0.1751, 0.2667, 0.4499, -0.8523, 0.3407, 0.9182, -0.2019, 0.05363, -0.9831, -0.1751, 0.05363, -0.9831, -0.1751, -0.1079, -0.745, -0.6583, -0.05942, -0.6375, -0.7681, 0.2667, 0.4499, -0.8523, 0.05363, -0.9831, -0.1751, -0.05942, -0.6375, -0.7681, -0.1615, 0.9825, 0.09326, -0.8395, -0.5432, -0.01385, -0.5565, -0.7596, 0.3366, -0.5565, -0.7596, 0.3366, -0.8395, -0.5432, -0.01385, -0.07196, -0.9974, 4.199e-05, -0.5565, -0.7596, 0.3366, -0.3862, -0.6354, 0.6687, -0.1615, 0.9825, 0.09326, -0.6687, 0.6112, -0.4235, -0.5534, -0.7539, -0.354, -0.8395, -0.5432, -0.01385, -0.07196, -0.9974, 4.199e-05, -0.8395, -0.5432, -0.01385, -0.5534, -0.7539, -0.354, -0.1615, 0.9825, 0.09326, -0.3862, -0.6354, 0.6687, 0.01933, 0.9809, 0.1933, -0.1615, 0.9825, 0.09326, -0.6687, 0.6112, -0.4235, -0.8395, -0.5432, -0.01385, 0.3407, 0.9182, -0.2019, 0.3035, 0.9526, 0.02202, 0.3784, -0.9215, -0.08762, -0.3862, -0.6354, 0.6687, -0.04485, -0.7987, 0.6, 0.01933, 0.9809, 0.1933])] * 3)])
arm_tree_pine_stump02_qc_skeleton = bpy.data.armatures.new('tree_pine_stump02.qc_skeleton')  # bones are not reproduced

# ---- objects
ob_tree_pine_stump02_qc_skeleton = bpy.data.objects.new('tree_pine_stump02.qc_skeleton', arm_tree_pine_stump02_qc_skeleton)
ob_tree_pine_stump02_reference = bpy.data.objects.new('tree_pine_stump02_reference', me_tree_pine_stump02_reference)
ob_tree_pine_stump02_physics = bpy.data.objects.new('tree_pine_stump02_physics', me_tree_pine_stump02_physics)

# ---- transforms, parenting, visibility, modifiers, constraints
ob_tree_pine_stump02_qc_skeleton.location = (0.0, 0.0, 0.0)
ob_tree_pine_stump02_qc_skeleton.show_in_front = True
ob_tree_pine_stump02_qc_skeleton.lineart.crease_threshold = 0.0
ob_tree_pine_stump02_reference.parent = ob_tree_pine_stump02_qc_skeleton
ob_tree_pine_stump02_reference.location = (0.0, 0.0, 0.0)
ob_tree_pine_stump02_reference.lineart.crease_threshold = 0.0
_vg = ob_tree_pine_stump02_reference.vertex_groups.new(name='static_prop')
_vg.add([0, 1, 2, 3, 4, 5, 6, 7, 8, 9, 10, 11, 12, 13, 14, 15, 16, 17, 18, 19, 20, 21, 22, 23, 24, 25, 26, 27, 28, 29, 30, 31, 32, 33, 34, 35, 36, 37, 38, 39, 40, 41, 42, 43, 44, 45, 46, 47, 48, 49, 50, 51, 52, 53, 54, 55, 56, 57, 58, 59, 60, 61, 62, 63, 64, 65, 66, 67, 68, 69, 70, 71, 72, 73, 74, 75, 76, 77, 78, 79, 80, 81, 82, 83, 84, 85, 86, 87, 88, 89, 90, 91, 92, 93, 94, 95, 96, 97, 98, 99, 100, 101, 102, 103, 104, 105, 106, 107, 108, 109, 110, 111, 112, 113, 114, 115, 116, 117, 118, 119, 120, 121, 122, 123, 124, 125, 126, 127, 128, 129, 130, 131, 132, 133, 134, 135, 136, 137, 138, 139, 140, 141, 142, 143, 144, 145, 146, 147, 148, 149, 150, 151, 152, 153, 154, 155, 156, 157, 158, 159, 160, 161, 162, 163, 164, 165, 166, 167, 168, 169, 170, 171, 172, 173, 174, 175, 176, 177, 178, 179, 180, 181, 182, 183, 184, 185, 186, 187, 188, 189, 190, 191, 192, 193, 194, 195, 196, 197, 198, 199, 200, 201, 202, 203, 204, 205, 206, 207], 1.0, 'REPLACE')
_m = ob_tree_pine_stump02_reference.modifiers.new('Armature', 'ARMATURE')
_m.object = ob_tree_pine_stump02_qc_skeleton
ob_tree_pine_stump02_physics.parent = ob_tree_pine_stump02_qc_skeleton
ob_tree_pine_stump02_physics.location = (0.0, 0.0, 0.0)
ob_tree_pine_stump02_physics.display_type = 'SOLID'
ob_tree_pine_stump02_physics.show_wire = True
ob_tree_pine_stump02_physics.lineart.crease_threshold = 0.0
_vg = ob_tree_pine_stump02_physics.vertex_groups.new(name='static_prop')
_vg.add([0, 1, 2, 3, 4, 5, 6, 7, 8, 9, 10, 11, 12, 13, 14, 15, 16, 17, 18, 19, 20, 21, 22, 23, 24, 25, 26, 27, 28, 29, 30, 31, 32, 33, 34, 35, 36, 37, 38, 39, 40, 41, 42, 43, 44, 45, 46, 47, 48, 49, 50, 51, 52, 53, 54, 55, 56, 57, 58, 59, 60, 61, 62, 63, 64, 65, 66, 67, 68, 69, 70, 71], 1.0, 'REPLACE')
_m = ob_tree_pine_stump02_physics.modifiers.new('Armature', 'ARMATURE')
_m.object = ob_tree_pine_stump02_qc_skeleton

# ---- collection membership
scene.collection.objects.link(ob_tree_pine_stump02_qc_skeleton)
scene.collection.objects.link(ob_tree_pine_stump02_reference)
scene.collection.objects.link(ob_tree_pine_stump02_physics)
col_tree_pine_stump02.objects.link(ob_tree_pine_stump02_qc_skeleton)
col_tree_pine_stump02.objects.link(ob_tree_pine_stump02_reference)
col_tree_pine_stump02.objects.link(ob_tree_pine_stump02_physics)

# ---- scene / render settings (as saved in the file)
scene.frame_start = 1; scene.frame_end = 250; scene.frame_set(0)
scene.render.engine = 'BLENDER_EEVEE_NEXT'
scene.cycles.use_denoising = False
scene.cycles.samples = 128
scene.cycles.sampling_pattern = 'TABULATED_SOBOL'
scene.cycles.use_adaptive_sampling = False
scene.cycles.use_light_tree = False
scene.view_settings.view_transform = 'Filmic'
bpy.context.view_layer.update()

# ---- added for rendering (the .blend has no active camera and no usable light): camera, sun + grey world if the file has none
cam_auto = bpy.data.cameras.new('AutoCamera')
cam_auto.lens = 50.0
cam_auto.sensor_width = 36.0
cam_auto.clip_end = 2022.34
ob_auto_camera = bpy.data.objects.new('AutoCamera', cam_auto)
scene.collection.objects.link(ob_auto_camera)
ob_auto_camera.location = (118.078, -131.94, 116.489)
ob_auto_camera.rotation_euler = (1.09748, -7.21219e-08, 0.694738)
scene.camera = ob_auto_camera
light_auto_sun = bpy.data.lights.new('AutoSun', 'SUN')
light_auto_sun.energy = 3.0
light_auto_sun.angle = 0.0523599
ob_auto_sun = bpy.data.objects.new('AutoSun', light_auto_sun)
scene.collection.objects.link(ob_auto_sun)
ob_auto_sun.rotation_euler = (0.872665, 0.174533, 0.523599)
if scene.world is None:
    world_auto = bpy.data.worlds.new('AutoWorld')
    world_auto.color = (0.3, 0.3, 0.3)
    scene.world = world_auto
bpy.context.view_layer.update()
